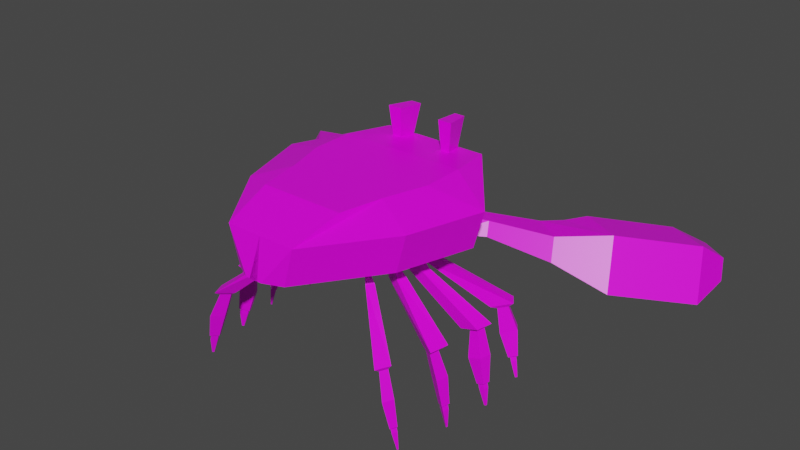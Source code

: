 # Source: crabbyAnimated.blend  (saved by Blender 2.91.10; exported with 4.5.12 LTS)
import bpy
from mathutils import Matrix  # noqa: F401  (used for matrix-valued properties, if any)

bpy.ops.wm.read_factory_settings(use_empty=True)
scene = bpy.context.scene
scene.name = 'Scene'

# ---- collections
col_collection = bpy.data.collections.new('Collection'); scene.collection.children.link(col_collection)

# ---- images (referenced by path relative to the original .blend; pixels are not part of the script)
import os
ASSET_DIR = os.environ.get("B2B_ASSET_DIR", "")  # directory of the original .blend (textures are referenced by path, not embedded)
HERE = os.path.dirname(os.path.abspath(__file__))  # packed textures are extracted next to this script under _unpacked/

def load_image(name, relpath, width, height, colorspace="sRGB"):
    """Load a texture the original file referenced (path relative to the .blend, or extracted next to this script)."""
    p = next((c for c in (os.path.join(HERE, relpath), os.path.join(ASSET_DIR, relpath)) if relpath and os.path.exists(c)), "")
    if p:
        img = bpy.data.images.load(p, check_existing=True)
        img.name = name
    else:  # same state as the original file: an image datablock whose file is absent (Cycles renders it pink)
        img = bpy.data.images.new(name, width, height)
        img.source = "FILE"
        img.filepath = "//" + (relpath or name)
    img.colorspace_settings.name = colorspace
    return img
img_colorpalette_png = load_image('ColorPalette.PNG', 'ColorPalette.PNG', 1024, 1024, 'sRGB')

# ---- materials (node trees are filled in below, after node groups)
mat_material = bpy.data.materials.new('Material')
mat_material.alpha_threshold = 0.0
mat_material.use_transparent_shadow = False
mat_material.line_color = (0.0, 0.0, 0.0, 1.0)

# ---- material node trees
mat_material.use_nodes = True; mat_material.node_tree.nodes.clear()
_N = mat_material.node_tree.nodes; _L = mat_material.node_tree.links
n0 = _N.new('ShaderNodeOutputMaterial'); n0.name = 'Material Output'; n0.location = (300, 300)
n1 = _N.new('ShaderNodeBsdfPrincipled'); n1.name = 'Principled BSDF'; n1.location = (10, 300)
n1.distribution = 'GGX'
n1.subsurface_method = 'BURLEY'
n1.inputs[2].default_value = 0.4
n1.inputs[3].default_value = 1.45
n1.inputs[27].default_value = (0.0, 0.0, 0.0, 1.0)
n1.inputs[28].default_value = 1.0
n2 = _N.new('ShaderNodeTexImage'); n2.name = 'Image Texture'; n2.location = (-280, 280)
n2.image = img_colorpalette_png
_L.new(n1.outputs[0], n0.inputs[0])
_L.new(n2.outputs[0], n1.inputs[0])
n0.is_active_output = True

# ---- world
world_world = bpy.data.worlds.new('World'); scene.world = world_world
world_world.use_nodes = True; world_world.node_tree.nodes.clear()
_N = world_world.node_tree.nodes; _L = world_world.node_tree.links
n0 = _N.new('ShaderNodeOutputWorld'); n0.name = 'World Output'; n0.location = (300, 300)
n1 = _N.new('ShaderNodeBackground'); n1.name = 'Background'; n1.location = (10, 300)
n1.inputs[0].default_value = (0.05088, 0.05088, 0.05088, 1.0)
_L.new(n1.outputs[0], n0.inputs[0])
n0.is_active_output = True
world_world.color = (0.05088, 0.05088, 0.05088)
world_world.use_sun_shadow = False
world_world.sun_shadow_jitter_overblur = 0.0

# ---- meshes
me_cube_001 = bpy.data.meshes.new('Cube.001')
me_cube_001.from_pydata([(0.2851, -0.4049, -0.1579), (0.292, -0.8155, 0.451), (0.156, 0.4049, -0.1579), (0.3762, 0.569, 0.4693), (0.3199, 1.0, 0.3333), (0.2262, 1.0, -0.003142), (0.2609, -0.9722, 0.4369), (0.3897, -1.0, 0.09415), (0.01696, 0.4347, -0.1576), (0.1254, 0.569, 0.4693), (0.09505, -0.4049, -0.1579), (0.2092, -0.8155, 0.451), (0.1612, -1.0, 0.09415), (0.1989, -0.9722, 0.4369), (0.07661, 1.085, 0.01138), (0.1066, 1.0, 0.3333), (0.4378, -0.2162, -0.1427), (0.406, 0.0933, -0.1374), (0.4531, 0.1897, 0.4693), (0.569, -0.1897, 0.4693), (0.7027, 0.3333, -0.003142), (0.9062, -0.3333, -0.003142), (0.7965, 0.3333, 0.3333), (1.0, -0.3333, 0.3333), (0.151, 0.1897, 0.4693), (0.1897, -0.1897, 0.4693), (0.1075, 0.135, -0.1579), (0.135, -0.135, -0.1579), (-0.03984, 0.4347, -0.1576), (-0.03984, 1.085, 0.01138), (0.238, 0.7025, -0.08051), (0.3394, 0.2608, -0.1333), (0.3843, -0.7025, -0.03186), (0.648, -0.6667, 0.0455), (0.4242, -0.2537, -0.1461), (0.4385, -0.05715, -0.1413), (0.4644, 0.6667, -0.003142), (0.8045, 0.0, -0.003142), (0.5175, 0.14, -0.101), (0.6009, -0.2894, -0.09547), (0.591, -0.05715, -0.09713), (0.3956, 0.3309, -0.105), (0.5348, -0.3464, -0.08842), (0.345, -0.2699, -0.1579), (0.4485, -0.08991, -0.1413), (0.6183, -0.1465, -0.09713), (0.5434, -0.4683, -0.05619), (0.7025, -0.2342, -0.08051), (0.4049, -0.135, -0.1579), (0.4129, 0.07044, -0.1374), (0.5387, 0.07044, -0.101), (0.3637, 0.0, -0.1579), (0.3526, 0.2385, -0.1322), (0.4355, 0.2733, -0.1061), (0.631, 0.0, -0.08051), (0.5595, 0.2342, -0.08051), (0.3225, 0.135, -0.1579), (0.2393, 0.2699, -0.1579), (0.3987, 0.4683, -0.08051), (0.4719, -0.2975, -0.1433), (0.4787, -0.2787, -0.1416), (0.5604, -0.3153, -0.118), (0.5273, -0.3438, -0.1144), (0.5876, -0.1346, -0.1185), (0.4956, -0.1039, -0.1424), (0.4902, -0.08618, -0.1424), (0.5728, -0.08618, -0.1185), (0.4414, 0.08079, -0.1418), (0.437, 0.09501, -0.1418), (0.5064, 0.1241, -0.1191), (0.5196, 0.08079, -0.1191), (0.4121, 0.2927, -0.1228), (0.3635, 0.2724, -0.138), (0.3558, 0.2854, -0.1387), (0.3887, 0.3265, -0.1221), (0.4804, -0.2909, -0.2322), (0.4897, -0.2651, -0.2299), (0.6019, -0.3154, -0.1974), (0.5564, -0.3546, -0.1925), (0.6325, -0.1462, -0.1969), (0.5002, -0.1021, -0.2313), (0.4924, -0.07658, -0.2313), (0.6113, -0.07658, -0.1969), (0.4343, 0.07089, -0.2351), (0.4263, 0.09723, -0.2351), (0.5548, 0.151, -0.1932), (0.5793, 0.07089, -0.1932), (0.4587, 0.2939, -0.2007), (0.3737, 0.2583, -0.2274), (0.3601, 0.2811, -0.2287), (0.4178, 0.353, -0.1996), (0.9323, -0.5968, -0.6139), (0.9446, -0.5427, -0.6108), (1.091, -0.6483, -0.5684), (1.032, -0.7305, -0.5621), (1.131, -0.2934, -0.5678), (0.9582, -0.2009, -0.6127), (0.9481, -0.1473, -0.6127), (1.103, -0.1473, -0.5678), (0.8723, 0.162, -0.6176), (0.8618, 0.2173, -0.6176), (1.029, 0.3301, -0.5629), (1.061, 0.162, -0.5629), (0.9041, 0.6299, -0.5728), (0.7933, 0.5552, -0.6076), (0.7755, 0.603, -0.6092), (0.8507, 0.7538, -0.5713), (0.9743, -0.6124, -0.6284), (0.9803, -0.586, -0.6269), (1.052, -0.6375, -0.6062), (1.023, -0.6775, -0.6031), (1.087, -0.2629, -0.6071), (1.006, -0.2194, -0.6282), (1.002, -0.1942, -0.6282), (1.074, -0.1942, -0.6071), (0.9219, 0.2173, -0.6312), (0.9167, 0.2447, -0.6312), (1.0, 0.3008, -0.604), (1.016, 0.2173, -0.604), (0.8781, 0.6337, -0.6081), (0.8178, 0.5931, -0.627), (0.8082, 0.6191, -0.6279), (0.849, 0.701, -0.6073), (1.089, -0.629, -1.056), (1.094, -0.6059, -1.055), (1.156, -0.651, -1.036), (1.131, -0.6861, -1.034), (1.188, -0.2129, -1.037), (1.117, -0.1747, -1.056), (1.112, -0.1526, -1.056), (1.176, -0.1526, -1.037), (1.043, 0.2141, -1.058), (1.038, 0.2381, -1.058), (1.111, 0.2872, -1.035), (1.125, 0.2141, -1.035), (1.004, 0.6808, -1.038), (0.9513, 0.6452, -1.055), (0.9428, 0.668, -1.055), (0.9787, 0.7398, -1.037), (1.034, -0.1856, -0.8475), (1.16, -0.2528, -0.8149), (1.027, -0.1467, -0.8475), (1.14, -0.1467, -0.8149), (1.007, -0.6271, -0.8495), (1.084, -0.7316, -0.809), (1.016, -0.5848, -0.8471), (1.13, -0.6674, -0.814), (0.9672, 0.1928, -0.8487), (1.089, 0.1928, -0.8136), (0.9604, 0.2283, -0.8487), (1.068, 0.3008, -0.8136), (0.8837, 0.615, -0.8438), (0.9647, 0.6697, -0.8184), (0.8707, 0.65, -0.845), (0.9257, 0.7602, -0.8173), (1.102, -0.6343, -1.059), (1.105, -0.6206, -1.058), (1.142, -0.6474, -1.048), (1.127, -0.6682, -1.046), (1.179, -0.2018, -1.047), (1.127, -0.174, -1.061), (1.124, -0.1579, -1.061), (1.171, -0.1579, -1.047), (1.053, 0.2202, -1.063), (1.05, 0.2385, -1.063), (1.105, 0.2758, -1.045), (1.116, 0.2202, -1.045), (0.9977, 0.6818, -1.048), (0.9577, 0.6548, -1.06), (0.9513, 0.6721, -1.061), (0.9784, 0.7265, -1.047), (1.112, -0.6328, -1.094), (1.115, -0.619, -1.094), (1.152, -0.6458, -1.083), (1.137, -0.6666, -1.081), (1.189, -0.2002, -1.083), (1.137, -0.1724, -1.096), (1.134, -0.1563, -1.096), (1.18, -0.1563, -1.083), (1.063, 0.2218, -1.098), (1.059, 0.2401, -1.098), (1.115, 0.2774, -1.08), (1.125, 0.2218, -1.08), (1.007, 0.6834, -1.083), (0.9672, 0.6564, -1.096), (0.9608, 0.6737, -1.096), (0.9879, 0.728, -1.082), (1.154, -0.6347, -1.235), (1.155, -0.6293, -1.235), (1.17, -0.6399, -1.231), (1.164, -0.6482, -1.23), (1.2, -0.1772, -1.232), (1.184, -0.1686, -1.236), (1.183, -0.1636, -1.236), (1.198, -0.1636, -1.232), (1.115, 0.2385, -1.236), (1.114, 0.2433, -1.236), (1.129, 0.2531, -1.232), (1.132, 0.2385, -1.232), (1.02, 0.6878, -1.232), (1.009, 0.6803, -1.236), (1.007, 0.6851, -1.236), (1.015, 0.7002, -1.232), (0.7683, -0.727, 0.02875), (0.5984, -0.8659, 0.006548), (0.6916, -0.7628, -0.08774), (0.7996, -0.6627, -0.07737), (1.346, -1.101, -0.1068), (1.176, -1.24, -0.129), (1.269, -1.137, -0.2233), (1.377, -1.037, -0.2129), (1.584, -1.258, -0.08345), (1.327, -1.446, -0.1336), (1.411, -1.338, -0.3465), (1.655, -1.112, -0.323), (1.895, -1.605, -0.1809), (1.637, -1.793, -0.231), (1.722, -1.686, -0.4439), (1.965, -1.46, -0.4205), (1.939, -1.772, -0.2993), (1.783, -1.899, -0.3197), (1.868, -1.805, -0.4062), (1.967, -1.713, -0.3967), (1.223, -1.189, -0.1762), (1.306, -1.455, -0.24), (1.34, -1.238, -0.2849), (1.263, -1.33, -0.1313), (1.264, -1.296, -0.1999), (1.212, -1.439, -0.2633), (1.22, -1.422, -0.3451), (1.315, -1.519, -0.3686), (1.303, -1.547, -0.2353), (1.319, -1.65, -0.3347), (1.328, -1.64, -0.3801), (1.35, -1.567, -0.3664), (1.335, -1.583, -0.2923), (0.569, -0.569, 0.4693), (0.4835, -1.0, 0.4306), (0.1897, -0.569, 0.4693), (0.1612, -1.0, 0.4306), (0.3194, -0.7973, 0.7143), (0.2718, -1.037, 0.6928), (0.1928, -0.7973, 0.7143), (0.177, -1.037, 0.6928), (-0.2851, -0.4049, -0.1579), (-0.292, -0.8155, 0.451), (-0.156, 0.4049, -0.1579), (-0.3762, 0.569, 0.4693), (-0.3199, 1.0, 0.3333), (-0.2262, 1.0, -0.003142), (-0.2609, -0.9722, 0.4369), (-0.3897, -1.0, 0.09415), (-0.01696, 0.4347, -0.1576), (-0.1254, 0.569, 0.4693), (-0.09505, -0.4049, -0.1579), (-0.2092, -0.8155, 0.451), (-0.1612, -1.0, 0.09415), (-0.1989, -0.9722, 0.4369), (-0.07661, 1.085, 0.01138), (-0.1066, 1.0, 0.3333), (-0.4378, -0.2162, -0.1427), (-0.406, 0.0933, -0.1374), (-0.4531, 0.1897, 0.4693), (-0.569, -0.1897, 0.4693), (-0.7027, 0.3333, -0.003142), (-0.9062, -0.3333, -0.003142), (-0.7965, 0.3333, 0.3333), (-1.0, -0.3333, 0.3333), (-0.151, 0.1897, 0.4693), (-0.1897, -0.1897, 0.4693), (-0.1075, 0.135, -0.1579), (-0.135, -0.135, -0.1579), (0.03984, 0.4347, -0.1576), (0.0, 0.569, 0.4693), (0.0, -0.4049, -0.1579), (0.0, -0.569, 0.4693), (0.0, -1.0, 0.09415), (0.0, -1.0, 0.4306), (0.03984, 1.085, 0.01138), (0.0, 1.0, 0.3333), (0.0, 0.135, -0.1579), (0.0, -0.135, -0.1579), (0.0, 0.1897, 0.4693), (0.0, -0.1897, 0.4693), (-0.238, 0.7025, -0.08051), (-0.3394, 0.2608, -0.1333), (-0.3843, -0.7025, -0.03186), (-0.648, -0.6667, 0.0455), (-0.4242, -0.2537, -0.1461), (-0.4385, -0.05715, -0.1413), (-0.4644, 0.6667, -0.003142), (-0.8045, 0.0, -0.003142), (-0.5175, 0.14, -0.101), (-0.6009, -0.2894, -0.09547), (-0.591, -0.05715, -0.09713), (-0.3956, 0.3309, -0.105), (-0.5348, -0.3464, -0.08842), (-0.345, -0.2699, -0.1579), (-0.4485, -0.08991, -0.1413), (-0.6183, -0.1465, -0.09713), (-0.5434, -0.4683, -0.05619), (-0.7025, -0.2342, -0.08051), (-0.4049, -0.135, -0.1579), (-0.4129, 0.07044, -0.1374), (-0.5387, 0.07044, -0.101), (-0.3637, 0.0, -0.1579), (-0.3526, 0.2385, -0.1322), (-0.4355, 0.2733, -0.1061), (-0.631, 0.0, -0.08051), (-0.5595, 0.2342, -0.08051), (-0.3225, 0.135, -0.1579), (-0.2393, 0.2699, -0.1579), (-0.3987, 0.4683, -0.08051), (-0.4719, -0.2975, -0.1433), (-0.4787, -0.2787, -0.1416), (-0.5604, -0.3153, -0.118), (-0.5273, -0.3438, -0.1144), (-0.5876, -0.1346, -0.1185), (-0.4956, -0.1039, -0.1424), (-0.4902, -0.08618, -0.1424), (-0.5728, -0.08618, -0.1185), (-0.4414, 0.08079, -0.1418), (-0.437, 0.09501, -0.1418), (-0.5064, 0.1241, -0.1191), (-0.5196, 0.08079, -0.1191), (-0.4121, 0.2927, -0.1228), (-0.3635, 0.2724, -0.138), (-0.3558, 0.2854, -0.1387), (-0.3887, 0.3265, -0.1221), (-0.4804, -0.2909, -0.2322), (-0.4897, -0.2651, -0.2299), (-0.6019, -0.3154, -0.1974), (-0.5564, -0.3546, -0.1925), (-0.6325, -0.1462, -0.1969), (-0.5002, -0.1021, -0.2313), (-0.4924, -0.07658, -0.2313), (-0.6113, -0.07658, -0.1969), (-0.4343, 0.07089, -0.2351), (-0.4263, 0.09723, -0.2351), (-0.5548, 0.151, -0.1932), (-0.5793, 0.07089, -0.1932), (-0.4587, 0.2939, -0.2007), (-0.3737, 0.2583, -0.2274), (-0.3601, 0.2811, -0.2287), (-0.4178, 0.353, -0.1996), (-0.9323, -0.5968, -0.6139), (-0.9446, -0.5427, -0.6108), (-1.091, -0.6483, -0.5684), (-1.032, -0.7305, -0.5621), (-1.131, -0.2934, -0.5678), (-0.9582, -0.2009, -0.6127), (-0.9481, -0.1473, -0.6127), (-1.103, -0.1473, -0.5678), (-0.8723, 0.162, -0.6176), (-0.8618, 0.2173, -0.6176), (-1.029, 0.3301, -0.5629), (-1.061, 0.162, -0.5629), (-0.9041, 0.6299, -0.5728), (-0.7933, 0.5552, -0.6076), (-0.7755, 0.603, -0.6092), (-0.8507, 0.7538, -0.5713), (-0.9743, -0.6124, -0.6284), (-0.9803, -0.586, -0.6269), (-1.052, -0.6375, -0.6062), (-1.023, -0.6775, -0.6031), (-1.087, -0.2629, -0.6071), (-1.006, -0.2194, -0.6282), (-1.002, -0.1942, -0.6282), (-1.074, -0.1942, -0.6071), (-0.9219, 0.2173, -0.6312), (-0.9167, 0.2447, -0.6312), (-1.0, 0.3008, -0.604), (-1.016, 0.2173, -0.604), (-0.8781, 0.6337, -0.6081), (-0.8178, 0.5931, -0.627), (-0.8082, 0.6191, -0.6279), (-0.849, 0.701, -0.6073), (-1.089, -0.629, -1.056), (-1.094, -0.6059, -1.055), (-1.156, -0.651, -1.036), (-1.131, -0.6861, -1.034), (-1.188, -0.2129, -1.037), (-1.117, -0.1747, -1.056), (-1.112, -0.1526, -1.056), (-1.176, -0.1526, -1.037), (-1.043, 0.2141, -1.058), (-1.038, 0.2381, -1.058), (-1.111, 0.2872, -1.035), (-1.125, 0.2141, -1.035), (-1.004, 0.6808, -1.038), (-0.9513, 0.6452, -1.055), (-0.9428, 0.668, -1.055), (-0.9787, 0.7398, -1.037), (-1.034, -0.1856, -0.8475), (-1.16, -0.2528, -0.8149), (-1.027, -0.1467, -0.8475), (-1.14, -0.1467, -0.8149), (-1.007, -0.6271, -0.8495), (-1.084, -0.7316, -0.809), (-1.016, -0.5848, -0.8471), (-1.13, -0.6674, -0.814), (-0.9672, 0.1928, -0.8487), (-1.089, 0.1928, -0.8136), (-0.9604, 0.2283, -0.8487), (-1.068, 0.3008, -0.8136), (-0.8837, 0.615, -0.8438), (-0.9647, 0.6697, -0.8184), (-0.8707, 0.65, -0.845), (-0.9257, 0.7602, -0.8173), (-1.102, -0.6343, -1.059), (-1.105, -0.6206, -1.058), (-1.142, -0.6474, -1.048), (-1.127, -0.6682, -1.046), (-1.179, -0.2018, -1.047), (-1.127, -0.174, -1.061), (-1.124, -0.1579, -1.061), (-1.171, -0.1579, -1.047), (-1.053, 0.2202, -1.063), (-1.05, 0.2385, -1.063), (-1.105, 0.2758, -1.045), (-1.116, 0.2202, -1.045), (-0.9977, 0.6818, -1.048), (-0.9577, 0.6548, -1.06), (-0.9513, 0.6721, -1.061), (-0.9784, 0.7265, -1.047), (-1.112, -0.6328, -1.094), (-1.115, -0.619, -1.094), (-1.152, -0.6458, -1.083), (-1.137, -0.6666, -1.081), (-1.189, -0.2002, -1.083), (-1.137, -0.1724, -1.096), (-1.134, -0.1563, -1.096), (-1.18, -0.1563, -1.083), (-1.063, 0.2218, -1.098), (-1.059, 0.2401, -1.098), (-1.115, 0.2774, -1.08), (-1.125, 0.2218, -1.08), (-1.007, 0.6834, -1.083), (-0.9672, 0.6564, -1.096), (-0.9608, 0.6737, -1.096), (-0.9879, 0.728, -1.082), (-1.154, -0.6347, -1.235), (-1.155, -0.6293, -1.235), (-1.17, -0.6399, -1.231), (-1.164, -0.6482, -1.23), (-1.2, -0.1772, -1.232), (-1.184, -0.1686, -1.236), (-1.183, -0.1636, -1.236), (-1.198, -0.1636, -1.232), (-1.115, 0.2385, -1.236), (-1.114, 0.2433, -1.236), (-1.129, 0.2531, -1.232), (-1.132, 0.2385, -1.232), (-1.02, 0.6878, -1.232), (-1.009, 0.6803, -1.236), (-1.007, 0.6851, -1.236), (-1.015, 0.7002, -1.232), (-0.7683, -0.727, 0.02875), (-0.5984, -0.8659, 0.006548), (-0.6916, -0.7628, -0.08774), (-0.7996, -0.6627, -0.07737), (-1.271, -0.8908, -0.009717), (-1.001, -1.112, -0.045), (-1.149, -0.9478, -0.1949), (-1.321, -0.7887, -0.1784), (-1.65, -1.139, 0.02745), (-1.241, -1.439, -0.05222), (-1.375, -1.268, -0.3906), (-1.763, -0.9088, -0.3534), (-2.144, -1.692, -0.1275), (-1.734, -1.991, -0.2071), (-1.868, -1.82, -0.5455), (-2.256, -1.461, -0.5083), (-2.213, -1.957, -0.3156), (-1.965, -2.16, -0.348), (-2.101, -2.009, -0.4857), (-2.259, -1.863, -0.4705), (-1.075, -1.03, -0.1199), (-1.208, -1.453, -0.2214), (-1.262, -1.108, -0.2927), (-1.14, -1.255, -0.04861), (-1.142, -1.2, -0.1577), (-1.059, -1.428, -0.2584), (-1.071, -1.401, -0.3885), (-1.223, -1.555, -0.4258), (-1.202, -1.599, -0.214), (-1.228, -1.764, -0.3719), (-1.242, -1.747, -0.4441), (-1.278, -1.631, -0.4223), (-1.255, -1.657, -0.3046), (-0.569, -0.569, 0.4693), (-0.4835, -1.0, 0.4306), (-0.1897, -0.569, 0.4693), (-0.1612, -1.0, 0.4306), (-0.3194, -0.7973, 0.7143), (-0.2718, -1.037, 0.6928), (-0.1928, -0.7973, 0.7143), (-0.177, -1.037, 0.6928)], [], [(15, 9, 3, 4), (23, 19, 236, 237), (27, 48, 43, 0, 10), (33, 7, 204, 203), (21, 23, 237, 7, 33), (8, 14, 5, 30, 2), (14, 15, 4, 5), (29, 279, 15, 14), (28, 29, 14, 8), (7, 237, 239, 12), (0, 32, 7, 12, 10), (19, 25, 238, 236), (281, 27, 10, 274), (11, 13, 243, 242), (279, 273, 9, 15), (28, 8, 26, 280), (280, 26, 27, 281), (3, 9, 24, 18), (18, 24, 25, 19), (5, 4, 22, 20, 36), (20, 22, 23, 21, 37), (58, 36, 20, 55), (54, 37, 21, 47), (8, 2, 57, 56, 26), (26, 56, 51, 48, 27), (4, 3, 18, 22), (22, 18, 19, 23), (24, 282, 283, 25), (9, 273, 282, 24), (239, 238, 275, 277), (25, 283, 275, 238), (10, 12, 276, 274), (12, 239, 277, 276), (49, 17, 68, 67), (16, 39, 61, 60), (55, 20, 37, 54), (45, 44, 64, 63), (2, 30, 58, 57), (30, 5, 36, 58), (43, 46, 32, 0), (34, 16, 60, 59), (47, 21, 33, 46), (16, 34, 43, 48), (39, 16, 48, 47), (42, 39, 47, 46), (34, 42, 46, 43), (44, 45, 47, 48), (35, 44, 48, 51), (45, 40, 54, 47), (40, 35, 51, 54), (17, 49, 51, 56), (38, 17, 56, 55), (50, 38, 55, 54), (49, 50, 54, 51), (52, 53, 55, 56), (31, 52, 56, 57), (53, 41, 58, 55), (41, 31, 57, 58), (71, 72, 88, 87), (63, 64, 80, 79), (70, 67, 83, 86), (62, 59, 75, 78), (44, 35, 65, 64), (53, 52, 72, 71), (39, 42, 62, 61), (17, 38, 69, 68), (40, 45, 63, 66), (52, 31, 73, 72), (42, 34, 59, 62), (38, 50, 70, 69), (35, 40, 66, 65), (41, 53, 71, 74), (50, 49, 67, 70), (31, 41, 74, 73), (77, 78, 94, 93), (84, 85, 101, 100), (76, 77, 93, 92), (83, 84, 100, 99), (64, 65, 81, 80), (72, 73, 89, 88), (66, 63, 79, 82), (74, 71, 87, 90), (65, 66, 82, 81), (59, 60, 76, 75), (73, 74, 90, 89), (67, 68, 84, 83), (60, 61, 77, 76), (68, 69, 85, 84), (61, 62, 78, 77), (69, 70, 86, 85), (97, 98, 114, 113), (106, 103, 119, 122), (98, 95, 111, 114), (104, 105, 121, 120), (85, 86, 102, 101), (78, 75, 91, 94), (86, 83, 99, 102), (79, 80, 96, 95), (87, 88, 104, 103), (80, 81, 97, 96), (88, 89, 105, 104), (82, 79, 95, 98), (90, 87, 103, 106), (81, 82, 98, 97), (75, 76, 92, 91), (89, 90, 106, 105), (152, 151, 136, 135), (140, 139, 128, 127), (148, 147, 131, 134), (144, 143, 123, 126), (91, 92, 108, 107), (105, 106, 122, 121), (99, 100, 116, 115), (92, 93, 109, 108), (100, 101, 117, 116), (93, 94, 110, 109), (101, 102, 118, 117), (94, 91, 107, 110), (102, 99, 115, 118), (95, 96, 112, 111), (103, 104, 120, 119), (96, 97, 113, 112), (125, 126, 158, 157), (132, 133, 165, 164), (124, 125, 157, 156), (131, 132, 164, 163), (139, 141, 129, 128), (151, 153, 137, 136), (142, 140, 127, 130), (154, 152, 135, 138), (141, 142, 130, 129), (143, 145, 124, 123), (153, 154, 138, 137), (147, 149, 132, 131), (145, 146, 125, 124), (149, 150, 133, 132), (146, 144, 126, 125), (150, 148, 134, 133), (113, 114, 142, 141), (114, 111, 140, 142), (112, 113, 141, 139), (111, 112, 139, 140), (109, 110, 144, 146), (108, 109, 146, 145), (107, 108, 145, 143), (110, 107, 143, 144), (117, 118, 148, 150), (116, 117, 150, 149), (115, 116, 149, 147), (118, 115, 147, 148), (121, 122, 154, 153), (122, 119, 152, 154), (120, 121, 153, 151), (119, 120, 151, 152), (160, 161, 177, 176), (167, 168, 184, 183), (159, 160, 176, 175), (166, 163, 179, 182), (133, 134, 166, 165), (126, 123, 155, 158), (134, 131, 163, 166), (127, 128, 160, 159), (135, 136, 168, 167), (128, 129, 161, 160), (136, 137, 169, 168), (130, 127, 159, 162), (138, 135, 167, 170), (129, 130, 162, 161), (123, 124, 156, 155), (137, 138, 170, 169), (181, 182, 198, 197), (173, 174, 190, 189), (180, 181, 197, 196), (172, 173, 189, 188), (168, 169, 185, 184), (162, 159, 175, 178), (170, 167, 183, 186), (161, 162, 178, 177), (155, 156, 172, 171), (169, 170, 186, 185), (163, 164, 180, 179), (156, 157, 173, 172), (164, 165, 181, 180), (157, 158, 174, 173), (165, 166, 182, 181), (158, 155, 171, 174), (193, 194, 191, 192), (196, 197, 198, 195), (201, 202, 199, 200), (188, 189, 190, 187), (174, 171, 187, 190), (182, 179, 195, 198), (175, 176, 192, 191), (183, 184, 200, 199), (176, 177, 193, 192), (184, 185, 201, 200), (178, 175, 191, 194), (186, 183, 199, 202), (177, 178, 194, 193), (171, 172, 188, 187), (185, 186, 202, 201), (179, 180, 196, 195), (206, 203, 207, 210), (7, 32, 205, 204), (32, 46, 206, 205), (46, 33, 203, 206), (209, 210, 214, 213, 225), (204, 205, 209, 223, 208), (205, 206, 210, 209), (203, 204, 208, 207), (214, 211, 215, 218), (207, 208, 226, 212, 211), (210, 207, 211, 214), (227, 225, 213, 224), (216, 217, 221, 220), (212, 224, 213, 217, 216), (213, 214, 218, 217), (211, 212, 216, 215), (222, 219, 220, 221), (217, 218, 222, 221), (215, 216, 220, 219), (218, 215, 219, 222), (226, 227, 224, 212), (208, 223, 227, 226), (225, 227, 231, 230), (231, 228, 232, 235), (227, 223, 228, 231), (209, 225, 230, 229), (223, 209, 229, 228), (232, 233, 234, 235), (228, 229, 233, 232), (230, 231, 235, 234), (229, 230, 234, 233), (1, 6, 237, 236), (11, 1, 236, 238), (6, 13, 239, 237), (13, 11, 238, 239), (241, 240, 242, 243), (1, 11, 242, 240), (13, 6, 241, 243), (6, 1, 240, 241), (259, 248, 247, 253), (267, 491, 490, 263), (271, 254, 244, 297, 302), (287, 457, 458, 251), (265, 287, 251, 491, 267), (252, 246, 284, 249, 258), (258, 249, 248, 259), (278, 258, 259, 279), (272, 252, 258, 278), (251, 256, 493, 491), (244, 254, 256, 251, 286), (263, 490, 492, 269), (281, 274, 254, 271), (255, 496, 497, 257), (279, 259, 253, 273), (272, 280, 270, 252), (280, 281, 271, 270), (247, 262, 268, 253), (262, 263, 269, 268), (249, 290, 264, 266, 248), (264, 291, 265, 267, 266), (312, 309, 264, 290), (308, 301, 265, 291), (252, 270, 310, 311, 246), (270, 271, 302, 305, 310), (248, 266, 262, 247), (266, 267, 263, 262), (268, 269, 283, 282), (253, 268, 282, 273), (493, 277, 275, 492), (269, 492, 275, 283), (254, 274, 276, 256), (256, 276, 277, 493), (303, 321, 322, 261), (260, 314, 315, 293), (309, 308, 291, 264), (299, 317, 318, 298), (246, 311, 312, 284), (284, 312, 290, 249), (297, 244, 286, 300), (288, 313, 314, 260), (301, 300, 287, 265), (260, 302, 297, 288), (293, 301, 302, 260), (296, 300, 301, 293), (288, 297, 300, 296), (298, 302, 301, 299), (289, 305, 302, 298), (299, 301, 308, 294), (294, 308, 305, 289), (261, 310, 305, 303), (292, 309, 310, 261), (304, 308, 309, 292), (303, 305, 308, 304), (306, 310, 309, 307), (285, 311, 310, 306), (307, 309, 312, 295), (295, 312, 311, 285), (325, 341, 342, 326), (317, 333, 334, 318), (324, 340, 337, 321), (316, 332, 329, 313), (298, 318, 319, 289), (307, 325, 326, 306), (293, 315, 316, 296), (261, 322, 323, 292), (294, 320, 317, 299), (306, 326, 327, 285), (296, 316, 313, 288), (292, 323, 324, 304), (289, 319, 320, 294), (295, 328, 325, 307), (304, 324, 321, 303), (285, 327, 328, 295), (331, 347, 348, 332), (338, 354, 355, 339), (330, 346, 347, 331), (337, 353, 354, 338), (318, 334, 335, 319), (326, 342, 343, 327), (320, 336, 333, 317), (328, 344, 341, 325), (319, 335, 336, 320), (313, 329, 330, 314), (327, 343, 344, 328), (321, 337, 338, 322), (314, 330, 331, 315), (322, 338, 339, 323), (315, 331, 332, 316), (323, 339, 340, 324), (351, 367, 368, 352), (360, 376, 373, 357), (352, 368, 365, 349), (358, 374, 375, 359), (339, 355, 356, 340), (332, 348, 345, 329), (340, 356, 353, 337), (333, 349, 350, 334), (341, 357, 358, 342), (334, 350, 351, 335), (342, 358, 359, 343), (336, 352, 349, 333), (344, 360, 357, 341), (335, 351, 352, 336), (329, 345, 346, 330), (343, 359, 360, 344), (406, 389, 390, 405), (394, 381, 382, 393), (402, 388, 385, 401), (398, 380, 377, 397), (345, 361, 362, 346), (359, 375, 376, 360), (353, 369, 370, 354), (346, 362, 363, 347), (354, 370, 371, 355), (347, 363, 364, 348), (355, 371, 372, 356), (348, 364, 361, 345), (356, 372, 369, 353), (349, 365, 366, 350), (357, 373, 374, 358), (350, 366, 367, 351), (379, 411, 412, 380), (386, 418, 419, 387), (378, 410, 411, 379), (385, 417, 418, 386), (393, 382, 383, 395), (405, 390, 391, 407), (396, 384, 381, 394), (408, 392, 389, 406), (395, 383, 384, 396), (397, 377, 378, 399), (407, 391, 392, 408), (401, 385, 386, 403), (399, 378, 379, 400), (403, 386, 387, 404), (400, 379, 380, 398), (404, 387, 388, 402), (367, 395, 396, 368), (368, 396, 394, 365), (366, 393, 395, 367), (365, 394, 393, 366), (363, 400, 398, 364), (362, 399, 400, 363), (361, 397, 399, 362), (364, 398, 397, 361), (371, 404, 402, 372), (370, 403, 404, 371), (369, 401, 403, 370), (372, 402, 401, 369), (375, 407, 408, 376), (376, 408, 406, 373), (374, 405, 407, 375), (373, 406, 405, 374), (414, 430, 431, 415), (421, 437, 438, 422), (413, 429, 430, 414), (420, 436, 433, 417), (387, 419, 420, 388), (380, 412, 409, 377), (388, 420, 417, 385), (381, 413, 414, 382), (389, 421, 422, 390), (382, 414, 415, 383), (390, 422, 423, 391), (384, 416, 413, 381), (392, 424, 421, 389), (383, 415, 416, 384), (377, 409, 410, 378), (391, 423, 424, 392), (435, 451, 452, 436), (427, 443, 444, 428), (434, 450, 451, 435), (426, 442, 443, 427), (422, 438, 439, 423), (416, 432, 429, 413), (424, 440, 437, 421), (415, 431, 432, 416), (409, 425, 426, 410), (423, 439, 440, 424), (417, 433, 434, 418), (410, 426, 427, 411), (418, 434, 435, 419), (411, 427, 428, 412), (419, 435, 436, 420), (412, 428, 425, 409), (447, 446, 445, 448), (450, 449, 452, 451), (455, 454, 453, 456), (442, 441, 444, 443), (428, 444, 441, 425), (436, 452, 449, 433), (429, 445, 446, 430), (437, 453, 454, 438), (430, 446, 447, 431), (438, 454, 455, 439), (432, 448, 445, 429), (440, 456, 453, 437), (431, 447, 448, 432), (425, 441, 442, 426), (439, 455, 456, 440), (433, 449, 450, 434), (460, 464, 461, 457), (251, 458, 459, 286), (286, 459, 460, 300), (300, 460, 457, 287), (463, 479, 467, 468, 464), (458, 462, 477, 463, 459), (459, 463, 464, 460), (457, 461, 462, 458), (468, 472, 469, 465), (461, 465, 466, 480, 462), (464, 468, 465, 461), (481, 478, 467, 479), (470, 474, 475, 471), (466, 470, 471, 467, 478), (467, 471, 472, 468), (465, 469, 470, 466), (476, 475, 474, 473), (471, 475, 476, 472), (469, 473, 474, 470), (472, 476, 473, 469), (480, 466, 478, 481), (462, 480, 481, 477), (479, 484, 485, 481), (485, 489, 486, 482), (481, 485, 482, 477), (463, 483, 484, 479), (477, 482, 483, 463), (486, 489, 488, 487), (482, 486, 487, 483), (484, 488, 489, 485), (483, 487, 488, 484), (245, 490, 491, 250), (255, 492, 490, 245), (250, 491, 493, 257), (257, 493, 492, 255), (495, 497, 496, 494), (245, 494, 496, 255), (257, 497, 495, 250), (250, 495, 494, 245)])
_uv = me_cube_001.uv_layers.new(name='UVMap')
_uv.uv.foreach_set('vector', [0.5383, 0.1173, 0.5451, 0.1173, 0.5451, 0.1241, 0.5383, 0.1241, 0.5383, 0.1378, 0.5451, 0.1378, 0.5451, 0.1446, 0.5383, 0.1446, 0.4922, 0.3569, 0.4984, 0.3569, 0.4984, 0.36, 0.4984, 0.363, 0.4922, 0.363, 0.5387, 0.1063, 0.5387, 0.1066, 0.5387, 0.1066, 0.5387, 0.1063, 0.5349, 0.1378, 0.5383, 0.1378, 0.5383, 0.1446, 0.5349, 0.1446, 0.5349, 0.1412, 0.4984, 0.3384, 0.5076, 0.3384, 0.5076, 0.3445, 0.503, 0.3445, 0.4984, 0.3445, 0.5349, 0.1173, 0.5383, 0.1173, 0.5383, 0.1241, 0.5349, 0.1241, 0.5349, 0.1139, 0.5383, 0.1139, 0.5383, 0.1173, 0.5349, 0.1173, 0.4984, 0.3353, 0.5076, 0.3353, 0.5076, 0.3384, 0.4984, 0.3384, 0.5349, 0.1446, 0.5383, 0.1446, 0.5383, 0.1514, 0.5349, 0.1514, 0.4984, 0.363, 0.503, 0.363, 0.5076, 0.363, 0.5076, 0.3692, 0.4984, 0.3692, 0.5451, 0.1378, 0.552, 0.1378, 0.552, 0.1446, 0.5451, 0.1446, 0.4891, 0.3569, 0.4922, 0.3569, 0.4922, 0.363, 0.4891, 0.363, 0.9474, 0.05654, 0.9449, 0.05639, 0.9449, 0.05639, 0.9474, 0.05654, 0.5383, 0.1139, 0.5451, 0.1139, 0.5451, 0.1173, 0.5383, 0.1173, 0.4891, 0.3445, 0.4922, 0.3445, 0.4922, 0.3507, 0.4891, 0.3507, 0.4891, 0.3507, 0.4922, 0.3507, 0.4922, 0.3569, 0.4891, 0.3569, 0.5451, 0.1241, 0.552, 0.1241, 0.552, 0.1309, 0.5451, 0.1309, 0.5451, 0.1309, 0.552, 0.1309, 0.552, 0.1378, 0.5451, 0.1378, 0.5349, 0.1241, 0.5383, 0.1241, 0.5383, 0.1309, 0.5349, 0.1309, 0.5349, 0.1275, 0.5349, 0.1309, 0.5383, 0.1309, 0.5383, 0.1378, 0.5349, 0.1378, 0.5349, 0.1343, 0.503, 0.3476, 0.5076, 0.3476, 0.5076, 0.3507, 0.503, 0.3507, 0.503, 0.3538, 0.5076, 0.3538, 0.5076, 0.3569, 0.503, 0.3569, 0.4922, 0.3445, 0.4984, 0.3445, 0.4984, 0.3476, 0.4984, 0.3507, 0.4922, 0.3507, 0.4922, 0.3507, 0.4984, 0.3507, 0.4984, 0.3538, 0.4984, 0.3569, 0.4922, 0.3569, 0.5383, 0.1241, 0.5451, 0.1241, 0.5451, 0.1309, 0.5383, 0.1309, 0.5383, 0.1309, 0.5451, 0.1309, 0.5451, 0.1378, 0.5383, 0.1378, 0.552, 0.1309, 0.5554, 0.1309, 0.5554, 0.1378, 0.552, 0.1378, 0.552, 0.1241, 0.5554, 0.1241, 0.5554, 0.1309, 0.552, 0.1309, 0.5383, 0.1514, 0.5451, 0.1514, 0.5451, 0.1548, 0.5383, 0.1548, 0.552, 0.1378, 0.5554, 0.1378, 0.5554, 0.1446, 0.552, 0.1446, 0.4984, 0.3692, 0.5076, 0.3692, 0.5076, 0.3723, 0.4984, 0.3723, 0.5349, 0.1514, 0.5383, 0.1514, 0.5383, 0.1548, 0.5349, 0.1548, 0.526, 0.1329, 0.526, 0.1324, 0.526, 0.1324, 0.526, 0.1329, 0.5258, 0.1391, 0.5286, 0.1387, 0.5286, 0.1387, 0.5258, 0.1391, 0.503, 0.3507, 0.5076, 0.3507, 0.5076, 0.3538, 0.503, 0.3538, 0.5287, 0.1367, 0.5257, 0.1364, 0.5257, 0.1364, 0.5287, 0.1367, 0.4984, 0.3445, 0.503, 0.3445, 0.503, 0.3476, 0.4984, 0.3476, 0.503, 0.3445, 0.5076, 0.3445, 0.5076, 0.3476, 0.503, 0.3476, 0.4984, 0.36, 0.503, 0.36, 0.503, 0.363, 0.4984, 0.363, 0.5258, 0.1398, 0.5258, 0.1391, 0.5258, 0.1391, 0.5258, 0.1398, 0.503, 0.3569, 0.5076, 0.3569, 0.5076, 0.36, 0.503, 0.36, 0.4994, 0.3581, 0.4994, 0.3588, 0.4984, 0.36, 0.4984, 0.3569, 0.502, 0.3577, 0.4994, 0.3581, 0.4984, 0.3569, 0.503, 0.3569, 0.502, 0.3591, 0.502, 0.3577, 0.503, 0.3569, 0.503, 0.36, 0.4994, 0.3588, 0.502, 0.3591, 0.503, 0.36, 0.4984, 0.36, 0.4994, 0.3556, 0.502, 0.3559, 0.503, 0.3569, 0.4984, 0.3569, 0.4994, 0.355, 0.4994, 0.3556, 0.4984, 0.3569, 0.4984, 0.3538, 0.502, 0.3559, 0.502, 0.3547, 0.503, 0.3538, 0.503, 0.3569, 0.502, 0.3547, 0.4994, 0.355, 0.4984, 0.3538, 0.503, 0.3538, 0.4996, 0.352, 0.4996, 0.3525, 0.4984, 0.3538, 0.4984, 0.3507, 0.5018, 0.3517, 0.4996, 0.352, 0.4984, 0.3507, 0.503, 0.3507, 0.5018, 0.3527, 0.5018, 0.3517, 0.503, 0.3507, 0.503, 0.3538, 0.4996, 0.3525, 0.5018, 0.3527, 0.503, 0.3538, 0.4984, 0.3538, 0.4999, 0.3494, 0.5015, 0.3496, 0.503, 0.3507, 0.4984, 0.3507, 0.4999, 0.349, 0.4999, 0.3494, 0.4984, 0.3507, 0.4984, 0.3476, 0.5015, 0.3496, 0.5015, 0.3487, 0.503, 0.3476, 0.503, 0.3507, 0.5015, 0.3487, 0.4999, 0.349, 0.4984, 0.3476, 0.503, 0.3476, 0.5281, 0.1297, 0.5263, 0.1295, 0.5263, 0.1295, 0.5281, 0.1297, 0.5287, 0.1367, 0.5257, 0.1364, 0.5257, 0.1364, 0.5287, 0.1367, 0.5284, 0.1332, 0.526, 0.1329, 0.526, 0.1329, 0.5284, 0.1332, 0.5286, 0.1402, 0.5258, 0.1398, 0.5258, 0.1398, 0.5286, 0.1402, 0.5257, 0.1364, 0.5257, 0.1356, 0.5257, 0.1356, 0.5257, 0.1364, 0.5281, 0.1297, 0.5263, 0.1295, 0.5263, 0.1295, 0.5281, 0.1297, 0.5286, 0.1387, 0.5286, 0.1402, 0.5286, 0.1402, 0.5286, 0.1387, 0.526, 0.1324, 0.5284, 0.1321, 0.5284, 0.1321, 0.526, 0.1324, 0.5287, 0.1353, 0.5287, 0.1367, 0.5287, 0.1367, 0.5287, 0.1353, 0.5263, 0.1295, 0.5263, 0.129, 0.5263, 0.129, 0.5263, 0.1295, 0.5286, 0.1402, 0.5258, 0.1398, 0.5258, 0.1398, 0.5286, 0.1402, 0.5284, 0.1321, 0.5284, 0.1332, 0.5284, 0.1332, 0.5284, 0.1321, 0.5257, 0.1356, 0.5287, 0.1353, 0.5287, 0.1353, 0.5257, 0.1356, 0.5281, 0.1287, 0.5281, 0.1297, 0.5281, 0.1297, 0.5281, 0.1287, 0.5284, 0.1332, 0.526, 0.1329, 0.526, 0.1329, 0.5284, 0.1332, 0.5263, 0.129, 0.5281, 0.1287, 0.5281, 0.1287, 0.5263, 0.129, 0.5286, 0.1387, 0.5286, 0.1402, 0.5286, 0.1402, 0.5286, 0.1387, 0.526, 0.1324, 0.5284, 0.1321, 0.5284, 0.1321, 0.526, 0.1324, 0.5258, 0.1391, 0.5286, 0.1387, 0.5286, 0.1387, 0.5258, 0.1391, 0.526, 0.1329, 0.526, 0.1324, 0.526, 0.1324, 0.526, 0.1329, 0.5257, 0.1364, 0.5257, 0.1356, 0.5257, 0.1356, 0.5257, 0.1364, 0.5263, 0.1295, 0.5263, 0.129, 0.5263, 0.129, 0.5263, 0.1295, 0.5287, 0.1353, 0.5287, 0.1367, 0.5287, 0.1367, 0.5287, 0.1353, 0.5281, 0.1287, 0.5281, 0.1297, 0.5281, 0.1297, 0.5281, 0.1287, 0.5257, 0.1356, 0.5287, 0.1353, 0.5287, 0.1353, 0.5257, 0.1356, 0.5258, 0.1398, 0.5258, 0.1391, 0.5258, 0.1391, 0.5258, 0.1398, 0.5263, 0.129, 0.5281, 0.1287, 0.5281, 0.1287, 0.5263, 0.129, 0.526, 0.1329, 0.526, 0.1324, 0.526, 0.1324, 0.526, 0.1329, 0.5258, 0.1391, 0.5286, 0.1387, 0.5286, 0.1387, 0.5258, 0.1391, 0.526, 0.1324, 0.5284, 0.1321, 0.5284, 0.1321, 0.526, 0.1324, 0.5286, 0.1387, 0.5286, 0.1402, 0.5286, 0.1402, 0.5286, 0.1387, 0.5284, 0.1321, 0.5284, 0.1332, 0.5284, 0.1332, 0.5284, 0.1321, 0.5257, 0.1356, 0.5287, 0.1353, 0.5287, 0.1353, 0.5257, 0.1356, 0.5281, 0.1287, 0.5281, 0.1297, 0.5281, 0.1297, 0.5281, 0.1287, 0.5287, 0.1353, 0.5287, 0.1367, 0.5287, 0.1367, 0.5287, 0.1353, 0.5263, 0.1295, 0.5263, 0.129, 0.5263, 0.129, 0.5263, 0.1295, 0.5284, 0.1321, 0.5284, 0.1332, 0.5284, 0.1332, 0.5284, 0.1321, 0.5286, 0.1402, 0.5258, 0.1398, 0.5258, 0.1398, 0.5286, 0.1402, 0.5284, 0.1332, 0.526, 0.1329, 0.526, 0.1329, 0.5284, 0.1332, 0.5287, 0.1367, 0.5257, 0.1364, 0.5257, 0.1364, 0.5287, 0.1367, 0.5281, 0.1297, 0.5263, 0.1295, 0.5263, 0.1295, 0.5281, 0.1297, 0.5257, 0.1364, 0.5257, 0.1356, 0.5257, 0.1356, 0.5257, 0.1364, 0.5263, 0.1295, 0.5263, 0.129, 0.5263, 0.129, 0.5263, 0.1295, 0.5287, 0.1353, 0.5287, 0.1367, 0.5287, 0.1367, 0.5287, 0.1353, 0.5281, 0.1287, 0.5281, 0.1297, 0.5281, 0.1297, 0.5281, 0.1287, 0.5257, 0.1356, 0.5287, 0.1353, 0.5287, 0.1353, 0.5257, 0.1356, 0.5258, 0.1398, 0.5258, 0.1391, 0.5258, 0.1391, 0.5258, 0.1398, 0.5263, 0.129, 0.5281, 0.1287, 0.5281, 0.1287, 0.5263, 0.129, 0.5281, 0.1297, 0.5263, 0.1295, 0.5263, 0.1295, 0.5281, 0.1297, 0.5287, 0.1367, 0.5257, 0.1364, 0.5257, 0.1364, 0.5287, 0.1367, 0.5284, 0.1332, 0.526, 0.1329, 0.526, 0.1329, 0.5284, 0.1332, 0.5286, 0.1402, 0.5258, 0.1398, 0.5258, 0.1398, 0.5286, 0.1402, 0.5258, 0.1398, 0.5258, 0.1391, 0.5258, 0.1391, 0.5258, 0.1398, 0.5263, 0.129, 0.5281, 0.1287, 0.5281, 0.1287, 0.5263, 0.129, 0.526, 0.1329, 0.526, 0.1324, 0.526, 0.1324, 0.526, 0.1329, 0.5258, 0.1391, 0.5286, 0.1387, 0.5286, 0.1387, 0.5258, 0.1391, 0.526, 0.1324, 0.5284, 0.1321, 0.5284, 0.1321, 0.526, 0.1324, 0.5286, 0.1387, 0.5286, 0.1402, 0.5286, 0.1402, 0.5286, 0.1387, 0.5284, 0.1321, 0.5284, 0.1332, 0.5284, 0.1332, 0.5284, 0.1321, 0.5286, 0.1402, 0.5258, 0.1398, 0.5258, 0.1398, 0.5286, 0.1402, 0.5284, 0.1332, 0.526, 0.1329, 0.526, 0.1329, 0.5284, 0.1332, 0.5287, 0.1367, 0.5257, 0.1364, 0.5257, 0.1364, 0.5287, 0.1367, 0.5281, 0.1297, 0.5263, 0.1295, 0.5263, 0.1295, 0.5281, 0.1297, 0.5257, 0.1364, 0.5257, 0.1356, 0.5257, 0.1356, 0.5257, 0.1364, 0.5286, 0.1387, 0.5286, 0.1402, 0.5286, 0.1402, 0.5286, 0.1387, 0.526, 0.1324, 0.5284, 0.1321, 0.5284, 0.1321, 0.526, 0.1324, 0.5258, 0.1391, 0.5286, 0.1387, 0.5286, 0.1387, 0.5258, 0.1391, 0.526, 0.1329, 0.526, 0.1324, 0.526, 0.1324, 0.526, 0.1329, 0.5257, 0.1364, 0.5257, 0.1356, 0.5257, 0.1356, 0.5257, 0.1364, 0.5263, 0.1295, 0.5263, 0.129, 0.5263, 0.129, 0.5263, 0.1295, 0.5287, 0.1353, 0.5287, 0.1367, 0.5287, 0.1367, 0.5287, 0.1353, 0.5281, 0.1287, 0.5281, 0.1297, 0.5281, 0.1297, 0.5281, 0.1287, 0.5257, 0.1356, 0.5287, 0.1353, 0.5287, 0.1353, 0.5257, 0.1356, 0.5258, 0.1398, 0.5258, 0.1391, 0.5258, 0.1391, 0.5258, 0.1398, 0.5263, 0.129, 0.5281, 0.1287, 0.5281, 0.1287, 0.5263, 0.129, 0.526, 0.1329, 0.526, 0.1324, 0.526, 0.1324, 0.526, 0.1329, 0.5258, 0.1391, 0.5286, 0.1387, 0.5286, 0.1387, 0.5258, 0.1391, 0.526, 0.1324, 0.5284, 0.1321, 0.5284, 0.1321, 0.526, 0.1324, 0.5286, 0.1387, 0.5286, 0.1402, 0.5286, 0.1402, 0.5286, 0.1387, 0.5284, 0.1321, 0.5284, 0.1332, 0.5284, 0.1332, 0.5284, 0.1321, 0.5257, 0.1356, 0.5287, 0.1353, 0.5287, 0.1353, 0.5257, 0.1356, 0.5287, 0.1353, 0.5287, 0.1367, 0.5287, 0.1367, 0.5287, 0.1353, 0.5257, 0.1364, 0.5257, 0.1356, 0.5257, 0.1356, 0.5257, 0.1364, 0.5287, 0.1367, 0.5257, 0.1364, 0.5257, 0.1364, 0.5287, 0.1367, 0.5286, 0.1387, 0.5286, 0.1402, 0.5286, 0.1402, 0.5286, 0.1387, 0.5258, 0.1391, 0.5286, 0.1387, 0.5286, 0.1387, 0.5258, 0.1391, 0.5258, 0.1398, 0.5258, 0.1391, 0.5258, 0.1391, 0.5258, 0.1398, 0.5286, 0.1402, 0.5258, 0.1398, 0.5258, 0.1398, 0.5286, 0.1402, 0.5284, 0.1321, 0.5284, 0.1332, 0.5284, 0.1332, 0.5284, 0.1321, 0.526, 0.1324, 0.5284, 0.1321, 0.5284, 0.1321, 0.526, 0.1324, 0.526, 0.1329, 0.526, 0.1324, 0.526, 0.1324, 0.526, 0.1329, 0.5284, 0.1332, 0.526, 0.1329, 0.526, 0.1329, 0.5284, 0.1332, 0.5263, 0.129, 0.5281, 0.1287, 0.5281, 0.1287, 0.5263, 0.129, 0.5281, 0.1287, 0.5281, 0.1297, 0.5281, 0.1297, 0.5281, 0.1287, 0.5263, 0.1295, 0.5263, 0.129, 0.5263, 0.129, 0.5263, 0.1295, 0.5281, 0.1297, 0.5263, 0.1295, 0.5263, 0.1295, 0.5281, 0.1297, 0.5257, 0.1364, 0.5257, 0.1356, 0.5257, 0.1356, 0.5257, 0.1364, 0.5281, 0.1297, 0.5263, 0.1295, 0.5263, 0.1295, 0.5281, 0.1297, 0.5287, 0.1367, 0.5257, 0.1364, 0.5257, 0.1364, 0.5287, 0.1367, 0.5284, 0.1332, 0.526, 0.1329, 0.526, 0.1329, 0.5284, 0.1332, 0.5284, 0.1321, 0.5284, 0.1332, 0.5284, 0.1332, 0.5284, 0.1321, 0.5286, 0.1402, 0.5258, 0.1398, 0.5258, 0.1398, 0.5286, 0.1402, 0.5284, 0.1332, 0.526, 0.1329, 0.526, 0.1329, 0.5284, 0.1332, 0.5287, 0.1367, 0.5257, 0.1364, 0.5257, 0.1364, 0.5287, 0.1367, 0.5281, 0.1297, 0.5263, 0.1295, 0.5263, 0.1295, 0.5281, 0.1297, 0.5257, 0.1364, 0.5257, 0.1356, 0.5257, 0.1356, 0.5257, 0.1364, 0.5263, 0.1295, 0.5263, 0.129, 0.5263, 0.129, 0.5263, 0.1295, 0.5287, 0.1353, 0.5287, 0.1367, 0.5287, 0.1367, 0.5287, 0.1353, 0.5281, 0.1287, 0.5281, 0.1297, 0.5281, 0.1297, 0.5281, 0.1287, 0.5257, 0.1356, 0.5287, 0.1353, 0.5287, 0.1353, 0.5257, 0.1356, 0.5258, 0.1398, 0.5258, 0.1391, 0.5258, 0.1391, 0.5258, 0.1398, 0.5263, 0.129, 0.5281, 0.1287, 0.5281, 0.1287, 0.5263, 0.129, 0.5284, 0.1321, 0.5284, 0.1332, 0.5284, 0.1332, 0.5284, 0.1321, 0.5286, 0.1387, 0.5286, 0.1402, 0.5286, 0.1402, 0.5286, 0.1387, 0.526, 0.1324, 0.5284, 0.1321, 0.5284, 0.1321, 0.526, 0.1324, 0.5258, 0.1391, 0.5286, 0.1387, 0.5286, 0.1387, 0.5258, 0.1391, 0.5263, 0.1295, 0.5263, 0.129, 0.5263, 0.129, 0.5263, 0.1295, 0.5287, 0.1353, 0.5287, 0.1367, 0.5287, 0.1367, 0.5287, 0.1353, 0.5281, 0.1287, 0.5281, 0.1297, 0.5281, 0.1297, 0.5281, 0.1287, 0.5257, 0.1356, 0.5287, 0.1353, 0.5287, 0.1353, 0.5257, 0.1356, 0.5258, 0.1398, 0.5258, 0.1391, 0.5258, 0.1391, 0.5258, 0.1398, 0.5263, 0.129, 0.5281, 0.1287, 0.5281, 0.1287, 0.5263, 0.129, 0.526, 0.1329, 0.526, 0.1324, 0.526, 0.1324, 0.526, 0.1329, 0.5258, 0.1391, 0.5286, 0.1387, 0.5286, 0.1387, 0.5258, 0.1391, 0.526, 0.1324, 0.5284, 0.1321, 0.5284, 0.1321, 0.526, 0.1324, 0.5286, 0.1387, 0.5286, 0.1402, 0.5286, 0.1402, 0.5286, 0.1387, 0.5284, 0.1321, 0.5284, 0.1332, 0.5284, 0.1332, 0.5284, 0.1321, 0.5286, 0.1402, 0.5258, 0.1398, 0.5258, 0.1398, 0.5286, 0.1402, 0.5257, 0.1356, 0.5287, 0.1353, 0.5287, 0.1367, 0.5257, 0.1364, 0.526, 0.1324, 0.5284, 0.1321, 0.5284, 0.1332, 0.526, 0.1329, 0.5263, 0.129, 0.5281, 0.1287, 0.5281, 0.1297, 0.5263, 0.1295, 0.5258, 0.1391, 0.5286, 0.1387, 0.5286, 0.1402, 0.5258, 0.1398, 0.5286, 0.1402, 0.5258, 0.1398, 0.5258, 0.1398, 0.5286, 0.1402, 0.5284, 0.1332, 0.526, 0.1329, 0.526, 0.1329, 0.5284, 0.1332, 0.5287, 0.1367, 0.5257, 0.1364, 0.5257, 0.1364, 0.5287, 0.1367, 0.5281, 0.1297, 0.5263, 0.1295, 0.5263, 0.1295, 0.5281, 0.1297, 0.5257, 0.1364, 0.5257, 0.1356, 0.5257, 0.1356, 0.5257, 0.1364, 0.5263, 0.1295, 0.5263, 0.129, 0.5263, 0.129, 0.5263, 0.1295, 0.5287, 0.1353, 0.5287, 0.1367, 0.5287, 0.1367, 0.5287, 0.1353, 0.5281, 0.1287, 0.5281, 0.1297, 0.5281, 0.1297, 0.5281, 0.1287, 0.5257, 0.1356, 0.5287, 0.1353, 0.5287, 0.1353, 0.5257, 0.1356, 0.5258, 0.1398, 0.5258, 0.1391, 0.5258, 0.1391, 0.5258, 0.1398, 0.5263, 0.129, 0.5281, 0.1287, 0.5281, 0.1287, 0.5263, 0.129, 0.526, 0.1329, 0.526, 0.1324, 0.526, 0.1324, 0.526, 0.1329, 0.5297, 0.1412, 0.5349, 0.1412, 0.5349, 0.1412, 0.5297, 0.1412, 0.5076, 0.363, 0.503, 0.363, 0.503, 0.363, 0.5076, 0.363, 0.503, 0.363, 0.503, 0.36, 0.503, 0.36, 0.503, 0.363, 0.5383, 0.1063, 0.5387, 0.1063, 0.5387, 0.1063, 0.5383, 0.1063, 0.5297, 0.1446, 0.5297, 0.1412, 0.5297, 0.1412, 0.5297, 0.1446, 0.5297, 0.1446, 0.5349, 0.1446, 0.5297, 0.1446, 0.5297, 0.1446, 0.5323, 0.1446, 0.5349, 0.1446, 0.5297, 0.1446, 0.5297, 0.1412, 0.5297, 0.1412, 0.5297, 0.1446, 0.5349, 0.1412, 0.5349, 0.1446, 0.5349, 0.1446, 0.5349, 0.1412, 0.5297, 0.1412, 0.5349, 0.1412, 0.5349, 0.1412, 0.5297, 0.1412, 0.5349, 0.1412, 0.5349, 0.1446, 0.5349, 0.1446, 0.5349, 0.1446, 0.5349, 0.1412, 0.5297, 0.1412, 0.5349, 0.1412, 0.5349, 0.1412, 0.5297, 0.1412, 0.5323, 0.1446, 0.5297, 0.1446, 0.5297, 0.1446, 0.5323, 0.1446, 0.5187, 0.5052, 0.5136, 0.5052, 0.5136, 0.5052, 0.5187, 0.5052, 0.5187, 0.5052, 0.5162, 0.5052, 0.5136, 0.5052, 0.5136, 0.5052, 0.5187, 0.5052, 0.5297, 0.1446, 0.5297, 0.1412, 0.5297, 0.1412, 0.5297, 0.1446, 0.5349, 0.1412, 0.5349, 0.1446, 0.5349, 0.1446, 0.5349, 0.1412, 0.5297, 0.1412, 0.5349, 0.1412, 0.5349, 0.1446, 0.5297, 0.1446, 0.5297, 0.1446, 0.5297, 0.1412, 0.5297, 0.1412, 0.5297, 0.1446, 0.5349, 0.1412, 0.5349, 0.1446, 0.5349, 0.1446, 0.5349, 0.1412, 0.5297, 0.1412, 0.5349, 0.1412, 0.5349, 0.1412, 0.5297, 0.1412, 0.5187, 0.5052, 0.5162, 0.5052, 0.5162, 0.5052, 0.5187, 0.5052, 0.5349, 0.1446, 0.5323, 0.1446, 0.5323, 0.1446, 0.5349, 0.1446, 0.5136, 0.5052, 0.5162, 0.5052, 0.5162, 0.5052, 0.5136, 0.5052, 0.5323, 0.1446, 0.5323, 0.1446, 0.5323, 0.1446, 0.5323, 0.1446, 0.5323, 0.1446, 0.5323, 0.1446, 0.5323, 0.1446, 0.5323, 0.1446, 0.5297, 0.1446, 0.5297, 0.1446, 0.5297, 0.1446, 0.5297, 0.1446, 0.5323, 0.1446, 0.5297, 0.1446, 0.5297, 0.1446, 0.5323, 0.1446, 0.5323, 0.1446, 0.5297, 0.1446, 0.5297, 0.1446, 0.5323, 0.1446, 0.5323, 0.1446, 0.5297, 0.1446, 0.5297, 0.1446, 0.5323, 0.1446, 0.5297, 0.1446, 0.5323, 0.1446, 0.5323, 0.1446, 0.5297, 0.1446, 0.5297, 0.1446, 0.5297, 0.1446, 0.5297, 0.1446, 0.5297, 0.1446, 0.543, 0.1472, 0.5405, 0.1474, 0.5383, 0.1446, 0.5451, 0.1446, 0.543, 0.1488, 0.543, 0.1472, 0.5451, 0.1446, 0.5451, 0.1514, 0.5405, 0.1474, 0.5405, 0.1486, 0.5383, 0.1514, 0.5383, 0.1446, 0.5405, 0.1486, 0.543, 0.1488, 0.5451, 0.1514, 0.5383, 0.1514, 0.9449, 0.05514, 0.9474, 0.05498, 0.9474, 0.05654, 0.9449, 0.05639, 0.9474, 0.05498, 0.9474, 0.05654, 0.9474, 0.05654, 0.9474, 0.05498, 0.9449, 0.05639, 0.9449, 0.05514, 0.9449, 0.05514, 0.9449, 0.05639, 0.9449, 0.05514, 0.9474, 0.05498, 0.9474, 0.05498, 0.9449, 0.05514, 0.5383, 0.1173, 0.5383, 0.1241, 0.5451, 0.1241, 0.5451, 0.1173, 0.5383, 0.1378, 0.5383, 0.1446, 0.5451, 0.1446, 0.5451, 0.1378, 0.4922, 0.3569, 0.4922, 0.363, 0.4984, 0.363, 0.4984, 0.36, 0.4984, 0.3569, 0.5387, 0.1063, 0.5387, 0.1063, 0.5387, 0.1066, 0.5387, 0.1066, 0.5349, 0.1378, 0.5349, 0.1412, 0.5349, 0.1446, 0.5383, 0.1446, 0.5383, 0.1378, 0.4984, 0.3384, 0.4984, 0.3445, 0.503, 0.3445, 0.5076, 0.3445, 0.5076, 0.3384, 0.5349, 0.1173, 0.5349, 0.1241, 0.5383, 0.1241, 0.5383, 0.1173, 0.5349, 0.1139, 0.5349, 0.1173, 0.5383, 0.1173, 0.5383, 0.1139, 0.4984, 0.3353, 0.4984, 0.3384, 0.5076, 0.3384, 0.5076, 0.3353, 0.5349, 0.1446, 0.5349, 0.1514, 0.5383, 0.1514, 0.5383, 0.1446, 0.4984, 0.363, 0.4984, 0.3692, 0.5076, 0.3692, 0.5076, 0.363, 0.503, 0.363, 0.5451, 0.1378, 0.5451, 0.1446, 0.552, 0.1446, 0.552, 0.1378, 0.4891, 0.3569, 0.4891, 0.363, 0.4922, 0.363, 0.4922, 0.3569, 0.9474, 0.05654, 0.9474, 0.05654, 0.9449, 0.05639, 0.9449, 0.05639, 0.5383, 0.1139, 0.5383, 0.1173, 0.5451, 0.1173, 0.5451, 0.1139, 0.4891, 0.3445, 0.4891, 0.3507, 0.4922, 0.3507, 0.4922, 0.3445, 0.4891, 0.3507, 0.4891, 0.3569, 0.4922, 0.3569, 0.4922, 0.3507, 0.5451, 0.1241, 0.5451, 0.1309, 0.552, 0.1309, 0.552, 0.1241, 0.5451, 0.1309, 0.5451, 0.1378, 0.552, 0.1378, 0.552, 0.1309, 0.5349, 0.1241, 0.5349, 0.1275, 0.5349, 0.1309, 0.5383, 0.1309, 0.5383, 0.1241, 0.5349, 0.1309, 0.5349, 0.1343, 0.5349, 0.1378, 0.5383, 0.1378, 0.5383, 0.1309, 0.503, 0.3476, 0.503, 0.3507, 0.5076, 0.3507, 0.5076, 0.3476, 0.503, 0.3538, 0.503, 0.3569, 0.5076, 0.3569, 0.5076, 0.3538, 0.4922, 0.3445, 0.4922, 0.3507, 0.4984, 0.3507, 0.4984, 0.3476, 0.4984, 0.3445, 0.4922, 0.3507, 0.4922, 0.3569, 0.4984, 0.3569, 0.4984, 0.3538, 0.4984, 0.3507, 0.5383, 0.1241, 0.5383, 0.1309, 0.5451, 0.1309, 0.5451, 0.1241, 0.5383, 0.1309, 0.5383, 0.1378, 0.5451, 0.1378, 0.5451, 0.1309, 0.552, 0.1309, 0.552, 0.1378, 0.5554, 0.1378, 0.5554, 0.1309, 0.552, 0.1241, 0.552, 0.1309, 0.5554, 0.1309, 0.5554, 0.1241, 0.5383, 0.1514, 0.5383, 0.1548, 0.5451, 0.1548, 0.5451, 0.1514, 0.552, 0.1378, 0.552, 0.1446, 0.5554, 0.1446, 0.5554, 0.1378, 0.4984, 0.3692, 0.4984, 0.3723, 0.5076, 0.3723, 0.5076, 0.3692, 0.5349, 0.1514, 0.5349, 0.1548, 0.5383, 0.1548, 0.5383, 0.1514, 0.526, 0.1329, 0.526, 0.1329, 0.526, 0.1324, 0.526, 0.1324, 0.5258, 0.1391, 0.5258, 0.1391, 0.5286, 0.1387, 0.5286, 0.1387, 0.503, 0.3507, 0.503, 0.3538, 0.5076, 0.3538, 0.5076, 0.3507, 0.5287, 0.1367, 0.5287, 0.1367, 0.5257, 0.1364, 0.5257, 0.1364, 0.4984, 0.3445, 0.4984, 0.3476, 0.503, 0.3476, 0.503, 0.3445, 0.503, 0.3445, 0.503, 0.3476, 0.5076, 0.3476, 0.5076, 0.3445, 0.4984, 0.36, 0.4984, 0.363, 0.503, 0.363, 0.503, 0.36, 0.5258, 0.1398, 0.5258, 0.1398, 0.5258, 0.1391, 0.5258, 0.1391, 0.503, 0.3569, 0.503, 0.36, 0.5076, 0.36, 0.5076, 0.3569, 0.4994, 0.3581, 0.4984, 0.3569, 0.4984, 0.36, 0.4994, 0.3588, 0.502, 0.3577, 0.503, 0.3569, 0.4984, 0.3569, 0.4994, 0.3581, 0.502, 0.3591, 0.503, 0.36, 0.503, 0.3569, 0.502, 0.3577, 0.4994, 0.3588, 0.4984, 0.36, 0.503, 0.36, 0.502, 0.3591, 0.4994, 0.3556, 0.4984, 0.3569, 0.503, 0.3569, 0.502, 0.3559, 0.4994, 0.355, 0.4984, 0.3538, 0.4984, 0.3569, 0.4994, 0.3556, 0.502, 0.3559, 0.503, 0.3569, 0.503, 0.3538, 0.502, 0.3547, 0.502, 0.3547, 0.503, 0.3538, 0.4984, 0.3538, 0.4994, 0.355, 0.4882, 0.3524, 0.4856, 0.3496, 0.4856, 0.3562, 0.4882, 0.3534, 0.5018, 0.3517, 0.503, 0.3507, 0.4984, 0.3507, 0.4996, 0.352, 0.5018, 0.3527, 0.503, 0.3538, 0.503, 0.3507, 0.5018, 0.3517, 0.4996, 0.3525, 0.4984, 0.3538, 0.503, 0.3538, 0.5018, 0.3527, 0.4999, 0.3494, 0.4984, 0.3507, 0.503, 0.3507, 0.5015, 0.3496, 0.4999, 0.349, 0.4984, 0.3476, 0.4984, 0.3507, 0.4999, 0.3494, 0.5015, 0.3496, 0.503, 0.3507, 0.503, 0.3476, 0.5015, 0.3487, 0.5015, 0.3487, 0.503, 0.3476, 0.4984, 0.3476, 0.4999, 0.349, 0.5281, 0.1297, 0.5281, 0.1297, 0.5263, 0.1295, 0.5263, 0.1295, 0.5287, 0.1367, 0.5287, 0.1367, 0.5257, 0.1364, 0.5257, 0.1364, 0.5284, 0.1332, 0.5284, 0.1332, 0.526, 0.1329, 0.526, 0.1329, 0.5286, 0.1402, 0.5286, 0.1402, 0.5258, 0.1398, 0.5258, 0.1398, 0.5257, 0.1364, 0.5257, 0.1364, 0.5257, 0.1356, 0.5257, 0.1356, 0.5281, 0.1297, 0.5281, 0.1297, 0.5263, 0.1295, 0.5263, 0.1295, 0.5286, 0.1387, 0.5286, 0.1387, 0.5286, 0.1402, 0.5286, 0.1402, 0.526, 0.1324, 0.526, 0.1324, 0.5284, 0.1321, 0.5284, 0.1321, 0.5287, 0.1353, 0.5287, 0.1353, 0.5287, 0.1367, 0.5287, 0.1367, 0.5263, 0.1295, 0.5263, 0.1295, 0.5263, 0.129, 0.5263, 0.129, 0.5286, 0.1402, 0.5286, 0.1402, 0.5258, 0.1398, 0.5258, 0.1398, 0.5284, 0.1321, 0.5284, 0.1321, 0.5284, 0.1332, 0.5284, 0.1332, 0.5257, 0.1356, 0.5257, 0.1356, 0.5287, 0.1353, 0.5287, 0.1353, 0.5281, 0.1287, 0.5281, 0.1287, 0.5281, 0.1297, 0.5281, 0.1297, 0.5284, 0.1332, 0.5284, 0.1332, 0.526, 0.1329, 0.526, 0.1329, 0.5263, 0.129, 0.5263, 0.129, 0.5281, 0.1287, 0.5281, 0.1287, 0.5286, 0.1387, 0.5286, 0.1387, 0.5286, 0.1402, 0.5286, 0.1402, 0.526, 0.1324, 0.526, 0.1324, 0.5284, 0.1321, 0.5284, 0.1321, 0.5258, 0.1391, 0.5258, 0.1391, 0.5286, 0.1387, 0.5286, 0.1387, 0.526, 0.1329, 0.526, 0.1329, 0.526, 0.1324, 0.526, 0.1324, 0.5257, 0.1364, 0.5257, 0.1364, 0.5257, 0.1356, 0.5257, 0.1356, 0.5263, 0.1295, 0.5263, 0.1295, 0.5263, 0.129, 0.5263, 0.129, 0.5287, 0.1353, 0.5287, 0.1353, 0.5287, 0.1367, 0.5287, 0.1367, 0.5281, 0.1287, 0.5281, 0.1287, 0.5281, 0.1297, 0.5281, 0.1297, 0.5257, 0.1356, 0.5257, 0.1356, 0.5287, 0.1353, 0.5287, 0.1353, 0.5258, 0.1398, 0.5258, 0.1398, 0.5258, 0.1391, 0.5258, 0.1391, 0.5263, 0.129, 0.5263, 0.129, 0.5281, 0.1287, 0.5281, 0.1287, 0.526, 0.1329, 0.526, 0.1329, 0.526, 0.1324, 0.526, 0.1324, 0.5258, 0.1391, 0.5258, 0.1391, 0.5286, 0.1387, 0.5286, 0.1387, 0.526, 0.1324, 0.526, 0.1324, 0.5284, 0.1321, 0.5284, 0.1321, 0.5286, 0.1387, 0.5286, 0.1387, 0.5286, 0.1402, 0.5286, 0.1402, 0.5284, 0.1321, 0.5284, 0.1321, 0.5284, 0.1332, 0.5284, 0.1332, 0.5257, 0.1356, 0.5257, 0.1356, 0.5287, 0.1353, 0.5287, 0.1353, 0.5281, 0.1287, 0.5281, 0.1287, 0.5281, 0.1297, 0.5281, 0.1297, 0.5287, 0.1353, 0.5287, 0.1353, 0.5287, 0.1367, 0.5287, 0.1367, 0.5263, 0.1295, 0.5263, 0.1295, 0.5263, 0.129, 0.5263, 0.129, 0.5284, 0.1321, 0.5284, 0.1321, 0.5284, 0.1332, 0.5284, 0.1332, 0.5286, 0.1402, 0.5286, 0.1402, 0.5258, 0.1398, 0.5258, 0.1398, 0.5284, 0.1332, 0.5284, 0.1332, 0.526, 0.1329, 0.526, 0.1329, 0.5287, 0.1367, 0.5287, 0.1367, 0.5257, 0.1364, 0.5257, 0.1364, 0.5281, 0.1297, 0.5281, 0.1297, 0.5263, 0.1295, 0.5263, 0.1295, 0.5257, 0.1364, 0.5257, 0.1364, 0.5257, 0.1356, 0.5257, 0.1356, 0.5263, 0.1295, 0.5263, 0.1295, 0.5263, 0.129, 0.5263, 0.129, 0.5287, 0.1353, 0.5287, 0.1353, 0.5287, 0.1367, 0.5287, 0.1367, 0.5281, 0.1287, 0.5281, 0.1287, 0.5281, 0.1297, 0.5281, 0.1297, 0.5257, 0.1356, 0.5257, 0.1356, 0.5287, 0.1353, 0.5287, 0.1353, 0.5258, 0.1398, 0.5258, 0.1398, 0.5258, 0.1391, 0.5258, 0.1391, 0.5263, 0.129, 0.5263, 0.129, 0.5281, 0.1287, 0.5281, 0.1287, 0.5281, 0.1297, 0.5281, 0.1297, 0.5263, 0.1295, 0.5263, 0.1295, 0.5287, 0.1367, 0.5287, 0.1367, 0.5257, 0.1364, 0.5257, 0.1364, 0.5284, 0.1332, 0.5284, 0.1332, 0.526, 0.1329, 0.526, 0.1329, 0.5286, 0.1402, 0.5286, 0.1402, 0.5258, 0.1398, 0.5258, 0.1398, 0.5258, 0.1398, 0.5258, 0.1398, 0.5258, 0.1391, 0.5258, 0.1391, 0.5263, 0.129, 0.5263, 0.129, 0.5281, 0.1287, 0.5281, 0.1287, 0.526, 0.1329, 0.526, 0.1329, 0.526, 0.1324, 0.526, 0.1324, 0.5258, 0.1391, 0.5258, 0.1391, 0.5286, 0.1387, 0.5286, 0.1387, 0.526, 0.1324, 0.526, 0.1324, 0.5284, 0.1321, 0.5284, 0.1321, 0.5286, 0.1387, 0.5286, 0.1387, 0.5286, 0.1402, 0.5286, 0.1402, 0.5284, 0.1321, 0.5284, 0.1321, 0.5284, 0.1332, 0.5284, 0.1332, 0.5286, 0.1402, 0.5286, 0.1402, 0.5258, 0.1398, 0.5258, 0.1398, 0.5284, 0.1332, 0.5284, 0.1332, 0.526, 0.1329, 0.526, 0.1329, 0.5287, 0.1367, 0.5287, 0.1367, 0.5257, 0.1364, 0.5257, 0.1364, 0.5281, 0.1297, 0.5281, 0.1297, 0.5263, 0.1295, 0.5263, 0.1295, 0.5257, 0.1364, 0.5257, 0.1364, 0.5257, 0.1356, 0.5257, 0.1356, 0.5286, 0.1387, 0.5286, 0.1387, 0.5286, 0.1402, 0.5286, 0.1402, 0.526, 0.1324, 0.526, 0.1324, 0.5284, 0.1321, 0.5284, 0.1321, 0.5258, 0.1391, 0.5258, 0.1391, 0.5286, 0.1387, 0.5286, 0.1387, 0.526, 0.1329, 0.526, 0.1329, 0.526, 0.1324, 0.526, 0.1324, 0.5257, 0.1364, 0.5257, 0.1364, 0.5257, 0.1356, 0.5257, 0.1356, 0.5263, 0.1295, 0.5263, 0.1295, 0.5263, 0.129, 0.5263, 0.129, 0.5287, 0.1353, 0.5287, 0.1353, 0.5287, 0.1367, 0.5287, 0.1367, 0.5281, 0.1287, 0.5281, 0.1287, 0.5281, 0.1297, 0.5281, 0.1297, 0.5257, 0.1356, 0.5257, 0.1356, 0.5287, 0.1353, 0.5287, 0.1353, 0.5258, 0.1398, 0.5258, 0.1398, 0.5258, 0.1391, 0.5258, 0.1391, 0.5263, 0.129, 0.5263, 0.129, 0.5281, 0.1287, 0.5281, 0.1287, 0.526, 0.1329, 0.526, 0.1329, 0.526, 0.1324, 0.526, 0.1324, 0.5258, 0.1391, 0.5258, 0.1391, 0.5286, 0.1387, 0.5286, 0.1387, 0.526, 0.1324, 0.526, 0.1324, 0.5284, 0.1321, 0.5284, 0.1321, 0.5286, 0.1387, 0.5286, 0.1387, 0.5286, 0.1402, 0.5286, 0.1402, 0.5284, 0.1321, 0.5284, 0.1321, 0.5284, 0.1332, 0.5284, 0.1332, 0.5257, 0.1356, 0.5257, 0.1356, 0.5287, 0.1353, 0.5287, 0.1353, 0.5287, 0.1353, 0.5287, 0.1353, 0.5287, 0.1367, 0.5287, 0.1367, 0.5257, 0.1364, 0.5257, 0.1364, 0.5257, 0.1356, 0.5257, 0.1356, 0.5287, 0.1367, 0.5287, 0.1367, 0.5257, 0.1364, 0.5257, 0.1364, 0.5286, 0.1387, 0.5286, 0.1387, 0.5286, 0.1402, 0.5286, 0.1402, 0.5258, 0.1391, 0.5258, 0.1391, 0.5286, 0.1387, 0.5286, 0.1387, 0.5258, 0.1398, 0.5258, 0.1398, 0.5258, 0.1391, 0.5258, 0.1391, 0.5286, 0.1402, 0.5286, 0.1402, 0.5258, 0.1398, 0.5258, 0.1398, 0.5284, 0.1321, 0.5284, 0.1321, 0.5284, 0.1332, 0.5284, 0.1332, 0.526, 0.1324, 0.526, 0.1324, 0.5284, 0.1321, 0.5284, 0.1321, 0.526, 0.1329, 0.526, 0.1329, 0.526, 0.1324, 0.526, 0.1324, 0.5284, 0.1332, 0.5284, 0.1332, 0.526, 0.1329, 0.526, 0.1329, 0.5263, 0.129, 0.5263, 0.129, 0.5281, 0.1287, 0.5281, 0.1287, 0.5281, 0.1287, 0.5281, 0.1287, 0.5281, 0.1297, 0.5281, 0.1297, 0.5263, 0.1295, 0.5263, 0.1295, 0.5263, 0.129, 0.5263, 0.129, 0.5281, 0.1297, 0.5281, 0.1297, 0.5263, 0.1295, 0.5263, 0.1295, 0.5257, 0.1364, 0.5257, 0.1364, 0.5257, 0.1356, 0.5257, 0.1356, 0.5281, 0.1297, 0.5281, 0.1297, 0.5263, 0.1295, 0.5263, 0.1295, 0.5287, 0.1367, 0.5287, 0.1367, 0.5257, 0.1364, 0.5257, 0.1364, 0.5284, 0.1332, 0.5284, 0.1332, 0.526, 0.1329, 0.526, 0.1329, 0.5284, 0.1321, 0.5284, 0.1321, 0.5284, 0.1332, 0.5284, 0.1332, 0.5286, 0.1402, 0.5286, 0.1402, 0.5258, 0.1398, 0.5258, 0.1398, 0.5284, 0.1332, 0.5284, 0.1332, 0.526, 0.1329, 0.526, 0.1329, 0.5287, 0.1367, 0.5287, 0.1367, 0.5257, 0.1364, 0.5257, 0.1364, 0.5281, 0.1297, 0.5281, 0.1297, 0.5263, 0.1295, 0.5263, 0.1295, 0.5257, 0.1364, 0.5257, 0.1364, 0.5257, 0.1356, 0.5257, 0.1356, 0.5263, 0.1295, 0.5263, 0.1295, 0.5263, 0.129, 0.5263, 0.129, 0.5287, 0.1353, 0.5287, 0.1353, 0.5287, 0.1367, 0.5287, 0.1367, 0.5281, 0.1287, 0.5281, 0.1287, 0.5281, 0.1297, 0.5281, 0.1297, 0.5257, 0.1356, 0.5257, 0.1356, 0.5287, 0.1353, 0.5287, 0.1353, 0.5258, 0.1398, 0.5258, 0.1398, 0.5258, 0.1391, 0.5258, 0.1391, 0.5263, 0.129, 0.5263, 0.129, 0.5281, 0.1287, 0.5281, 0.1287, 0.5284, 0.1321, 0.5284, 0.1321, 0.5284, 0.1332, 0.5284, 0.1332, 0.5286, 0.1387, 0.5286, 0.1387, 0.5286, 0.1402, 0.5286, 0.1402, 0.526, 0.1324, 0.526, 0.1324, 0.5284, 0.1321, 0.5284, 0.1321, 0.5258, 0.1391, 0.5258, 0.1391, 0.5286, 0.1387, 0.5286, 0.1387, 0.5263, 0.1295, 0.5263, 0.1295, 0.5263, 0.129, 0.5263, 0.129, 0.5287, 0.1353, 0.5287, 0.1353, 0.5287, 0.1367, 0.5287, 0.1367, 0.5281, 0.1287, 0.5281, 0.1287, 0.5281, 0.1297, 0.5281, 0.1297, 0.5257, 0.1356, 0.5257, 0.1356, 0.5287, 0.1353, 0.5287, 0.1353, 0.5258, 0.1398, 0.5258, 0.1398, 0.5258, 0.1391, 0.5258, 0.1391, 0.5263, 0.129, 0.5263, 0.129, 0.5281, 0.1287, 0.5281, 0.1287, 0.526, 0.1329, 0.526, 0.1329, 0.526, 0.1324, 0.526, 0.1324, 0.5258, 0.1391, 0.5258, 0.1391, 0.5286, 0.1387, 0.5286, 0.1387, 0.526, 0.1324, 0.526, 0.1324, 0.5284, 0.1321, 0.5284, 0.1321, 0.5286, 0.1387, 0.5286, 0.1387, 0.5286, 0.1402, 0.5286, 0.1402, 0.5284, 0.1321, 0.5284, 0.1321, 0.5284, 0.1332, 0.5284, 0.1332, 0.5286, 0.1402, 0.5286, 0.1402, 0.5258, 0.1398, 0.5258, 0.1398, 0.5257, 0.1356, 0.5257, 0.1364, 0.5287, 0.1367, 0.5287, 0.1353, 0.526, 0.1324, 0.526, 0.1329, 0.5284, 0.1332, 0.5284, 0.1321, 0.5263, 0.129, 0.5263, 0.1295, 0.5281, 0.1297, 0.5281, 0.1287, 0.5258, 0.1391, 0.5258, 0.1398, 0.5286, 0.1402, 0.5286, 0.1387, 0.5286, 0.1402, 0.5286, 0.1402, 0.5258, 0.1398, 0.5258, 0.1398, 0.5284, 0.1332, 0.5284, 0.1332, 0.526, 0.1329, 0.526, 0.1329, 0.5287, 0.1367, 0.5287, 0.1367, 0.5257, 0.1364, 0.5257, 0.1364, 0.5281, 0.1297, 0.5281, 0.1297, 0.5263, 0.1295, 0.5263, 0.1295, 0.5257, 0.1364, 0.5257, 0.1364, 0.5257, 0.1356, 0.5257, 0.1356, 0.5263, 0.1295, 0.5263, 0.1295, 0.5263, 0.129, 0.5263, 0.129, 0.5287, 0.1353, 0.5287, 0.1353, 0.5287, 0.1367, 0.5287, 0.1367, 0.5281, 0.1287, 0.5281, 0.1287, 0.5281, 0.1297, 0.5281, 0.1297, 0.5257, 0.1356, 0.5257, 0.1356, 0.5287, 0.1353, 0.5287, 0.1353, 0.5258, 0.1398, 0.5258, 0.1398, 0.5258, 0.1391, 0.5258, 0.1391, 0.5263, 0.129, 0.5263, 0.129, 0.5281, 0.1287, 0.5281, 0.1287, 0.526, 0.1329, 0.526, 0.1329, 0.526, 0.1324, 0.526, 0.1324, 0.5297, 0.1412, 0.5297, 0.1412, 0.5349, 0.1412, 0.5349, 0.1412, 0.5076, 0.363, 0.5076, 0.363, 0.503, 0.363, 0.503, 0.363, 0.503, 0.363, 0.503, 0.363, 0.503, 0.36, 0.503, 0.36, 0.5383, 0.1063, 0.5383, 0.1063, 0.5387, 0.1063, 0.5387, 0.1063, 0.5297, 0.1446, 0.5297, 0.1446, 0.5297, 0.1446, 0.5297, 0.1412, 0.5297, 0.1412, 0.5349, 0.1446, 0.5349, 0.1446, 0.5323, 0.1446, 0.5297, 0.1446, 0.5297, 0.1446, 0.5297, 0.1446, 0.5297, 0.1446, 0.5297, 0.1412, 0.5297, 0.1412, 0.5349, 0.1412, 0.5349, 0.1412, 0.5349, 0.1446, 0.5349, 0.1446, 0.5297, 0.1412, 0.5297, 0.1412, 0.5349, 0.1412, 0.5349, 0.1412, 0.5349, 0.1412, 0.5349, 0.1412, 0.5349, 0.1446, 0.5349, 0.1446, 0.5349, 0.1446, 0.5297, 0.1412, 0.5297, 0.1412, 0.5349, 0.1412, 0.5349, 0.1412, 0.5323, 0.1446, 0.5323, 0.1446, 0.5297, 0.1446, 0.5297, 0.1446, 0.5187, 0.5052, 0.5187, 0.5052, 0.5136, 0.5052, 0.5136, 0.5052, 0.5187, 0.5052, 0.5187, 0.5052, 0.5136, 0.5052, 0.5136, 0.5052, 0.5162, 0.5052, 0.5297, 0.1446, 0.5297, 0.1446, 0.5297, 0.1412, 0.5297, 0.1412, 0.5349, 0.1412, 0.5349, 0.1412, 0.5349, 0.1446, 0.5349, 0.1446, 0.5297, 0.1412, 0.5297, 0.1446, 0.5349, 0.1446, 0.5349, 0.1412, 0.5297, 0.1446, 0.5297, 0.1446, 0.5297, 0.1412, 0.5297, 0.1412, 0.5349, 0.1412, 0.5349, 0.1412, 0.5349, 0.1446, 0.5349, 0.1446, 0.5297, 0.1412, 0.5297, 0.1412, 0.5349, 0.1412, 0.5349, 0.1412, 0.5187, 0.5052, 0.5187, 0.5052, 0.5162, 0.5052, 0.5162, 0.5052, 0.5349, 0.1446, 0.5349, 0.1446, 0.5323, 0.1446, 0.5323, 0.1446, 0.5136, 0.5052, 0.5136, 0.5052, 0.5162, 0.5052, 0.5162, 0.5052, 0.5323, 0.1446, 0.5323, 0.1446, 0.5323, 0.1446, 0.5323, 0.1446, 0.5323, 0.1446, 0.5323, 0.1446, 0.5323, 0.1446, 0.5323, 0.1446, 0.5297, 0.1446, 0.5297, 0.1446, 0.5297, 0.1446, 0.5297, 0.1446, 0.5323, 0.1446, 0.5323, 0.1446, 0.5297, 0.1446, 0.5297, 0.1446, 0.5323, 0.1446, 0.5323, 0.1446, 0.5297, 0.1446, 0.5297, 0.1446, 0.5323, 0.1446, 0.5323, 0.1446, 0.5297, 0.1446, 0.5297, 0.1446, 0.5136, 0.5052, 0.5136, 0.5052, 0.5162, 0.5052, 0.5162, 0.5052, 0.5297, 0.1446, 0.5297, 0.1446, 0.5297, 0.1446, 0.5297, 0.1446, 0.543, 0.1472, 0.5451, 0.1446, 0.5383, 0.1446, 0.5405, 0.1474, 0.543, 0.1488, 0.5451, 0.1514, 0.5451, 0.1446, 0.543, 0.1472, 0.5405, 0.1474, 0.5383, 0.1446, 0.5383, 0.1514, 0.5405, 0.1486, 0.5405, 0.1486, 0.5383, 0.1514, 0.5451, 0.1514, 0.543, 0.1488, 0.9449, 0.05514, 0.9449, 0.05639, 0.9474, 0.05654, 0.9474, 0.05498, 0.9474, 0.05498, 0.9474, 0.05498, 0.9474, 0.05654, 0.9474, 0.05654, 0.9449, 0.05639, 0.9449, 0.05639, 0.9449, 0.05514, 0.9449, 0.05514, 0.9449, 0.05514, 0.9449, 0.05514, 0.9474, 0.05498, 0.9474, 0.05498])
me_cube_001.materials.append(mat_material)
me_cube_001.use_remesh_fix_poles = True
me_cube_001.use_remesh_preserve_attributes = False
me_cube_001.use_mirror_vertex_groups = False
me_cube_001.update()
arm_armature = bpy.data.armatures.new('Armature')  # bones are not reproduced

# ---- objects
ob_crabmesh = bpy.data.objects.new('CrabMesh', me_cube_001)
ob_armature = bpy.data.objects.new('Armature', arm_armature)

# ---- transforms, parenting, visibility, modifiers, constraints
ob_crabmesh.parent = ob_armature
ob_crabmesh.location = (0.0, 0.0, 0.0)
ob_crabmesh.lineart.crease_threshold = 0.0
_vg = ob_crabmesh.vertex_groups.new(name='Root')
for _i, _w in zip([0, 1, 2, 3, 4, 5, 6, 7, 8, 9, 10, 11, 12, 13, 14, 15, 16, 17, 18, 19, 20, 21, 22, 23, 24, 25, 26, 27, 28, 29, 30, 31, 32, 33, 34, 35, 36, 37, 38, 39, 40, 41, 42, 43, 44, 45, 46, 47, 48, 49, 50, 51, 52, 53, 54, 55, 56, 57, 58, 59, 60, 61, 62, 63, 64, 65, 66, 67, 68, 69, 70, 71, 72, 73, 74, 75, 76, 77, 78, 79, 80, 81, 82, 83, 84, 85, 86, 87, 88, 89, 90, 203, 204, 205, 206, 236, 237, 238, 239, 240, 241, 242, 243, 244, 245, 246, 247, 248, 249, 250, 251, 252, 253, 254, 255, 256, 257, 258, 259, 260, 261, 262, 263, 264, 265, 266, 267, 268, 269, 270, 271, 272, 273, 274, 275, 276, 277, 278, 279, 280, 281, 282, 283, 284, 285, 286, 287, 288, 289, 290, 291, 292, 293, 294, 295, 296, 297, 298, 299, 300, 301, 302, 303, 304, 305, 306, 307, 308, 309, 310, 311, 312, 313, 314, 315, 316, 317, 318, 319, 320, 321, 322, 323, 324, 325, 326, 327, 328, 329, 330, 331, 332, 333, 334, 335, 336, 337, 338, 339, 340, 341, 342, 343, 344, 457, 458, 459, 460, 490, 491, 492, 493, 494, 495, 496, 497], [1.0, 0.997, 0.9992, 0.9909, 1.0, 1.0, 0.999, 1.0, 0.9994, 1.0, 0.9998, 0.9877, 1.0, 0.9894, 1.0, 1.0, 0.9914, 0.5875, 0.9992, 0.9985, 0.9858, 0.9871, 0.9559, 0.9947, 1.0, 0.9591, 0.9997, 0.9988, 1.0, 1.0, 0.9991, 0.6771, 0.9185, 0.9999, 0.8763, 0.9973, 1.0, 0.9989, 0.7151, 0.9801, 0.9894, 0.6709, 0.9889, 1.0, 0.829, 0.9313, 0.7911, 0.9988, 1.0, 0.4308, 0.7753, 0.9999, 0.9425, 0.8593, 1.0, 0.9955, 1.0, 1.0, 0.9998, 0.004362, 0.0008219, 0.05889, 0.1443, 0.01692, 0.02896, 0.002584, 0.01414, 0.002972, 0.003471, 0.04587, 0.01799, 0.01856, 0.1252, 0.09069, 0.0472, 0.002475, 0.07063, 0.0, 5.023e-05, 7.31e-05, 1.441e-05, 0.0002629, 0.0, 0.002285, 0.01402, 9.219e-05, 2.311e-05, 0.001518, 0.01416, 0.0, 0.009353, 0.004037, 2.606e-06, 0.006898, 1.181e-05, 0.9977, 1.0, 0.9992, 0.967, 0.9951, 0.9992, 0.9958, 0.9983, 1.0, 0.9858, 0.9988, 0.9969, 1.0, 1.0, 0.9917, 1.0, 0.9999, 1.0, 1.0, 0.9999, 1.0, 0.9998, 1.0, 1.0, 0.9961, 0.7461, 0.9974, 0.9994, 0.9993, 0.9982, 0.9983, 0.9975, 0.9988, 0.9812, 0.9993, 0.9969, 0.9988, 1.0, 0.9989, 1.0, 0.9999, 1.0, 1.0, 1.0, 0.9993, 0.9989, 1.0, 1.0, 0.9866, 0.7367, 1.0, 1.0, 0.9985, 0.999, 0.9999, 0.9998, 0.7608, 0.9745, 0.8019, 0.3813, 0.7144, 1.0, 0.8615, 0.9436, 0.9909, 0.9994, 0.999, 0.7482, 0.7669, 0.9998, 0.9315, 0.7792, 0.9994, 0.9487, 1.0, 1.0, 0.999, 0.01349, 0.05125, 0.01704, 0.03599, 0.02379, 0.009172, 0.004943, 0.02672, 0.01908, 0.02401, 0.08558, 0.03247, 0.01517, 0.01643, 0.007576, 0.01531, 0.0001524, 0.001524, 3.096e-06, 0.03215, 0.0131, 0.001954, 0.003895, 0.0003377, 0.003052, 0.01891, 0.0001959, 0.02889, 0.004467, 0.0006332, 0.01076, 0.000753, 0.002429, 0.008698, 0.2275, 0.02126, 0.9989, 0.9999, 1.0, 0.9999, 0.9996, 0.9912, 0.9985, 0.9999]): _vg.add([_i], _w, 'REPLACE')
_vg = ob_crabmesh.vertex_groups.new(name='L_Arm')
for _i, _w in zip([0, 1, 3, 6, 7, 9, 10, 11, 12, 13, 16, 17, 18, 19, 20, 21, 22, 23, 24, 25, 27, 32, 33, 34, 35, 36, 37, 38, 39, 40, 41, 42, 43, 44, 45, 46, 47, 48, 49, 50, 51, 52, 53, 54, 55, 58, 59, 60, 61, 62, 63, 64, 65, 66, 67, 68, 69, 70, 71, 72, 74, 75, 76, 78, 79, 80, 81, 82, 83, 86, 87, 88, 91, 92, 93, 94, 107, 108, 109, 110, 144, 146, 203, 204, 205, 206, 207, 208, 209, 210, 211, 212, 213, 214, 215, 216, 217, 218, 219, 220, 221, 222, 223, 224, 225, 226, 227, 228, 229, 230, 231, 232, 233, 234, 235, 236, 237, 238, 239, 240, 241, 242, 243, 244, 245, 250, 251, 253, 254, 255, 256, 257, 260, 268, 269, 270, 271, 273, 274, 275, 276, 277, 280, 281, 282, 283, 288, 289, 297, 298, 302, 303, 305, 310, 345, 346, 361, 362, 492, 493], [2.086e-07, 0.0, 0.0005506, 0.002039, 1.89e-09, 0.0, 0.002075, 8.233e-07, 0.004416, 0.0005304, 0.002202, 0.0, 0.0001136, 0.0007334, 0.002252, 3.932e-05, 0.005655, 2.64e-05, 0.0, 0.0005824, 0.001502, 0.001642, 0.006696, 0.003468, 0.0, 0.0, 1.493e-06, 0.0, 6.329e-09, 0.0002165, 0.0, 3.739e-05, 6.552e-05, 0.0, 0.008351, 0.002306, 0.002735, 0.0004823, 0.0, 1.205e-05, 0.0, 0.0, 0.0, 1.084e-05, 0.0008405, 0.0, 2.571e-05, 0.001598, 2.149e-05, 5.154e-06, 5.21e-05, 0.0, 0.0, 0.0001136, 0.0, 0.0, 0.0, 0.0, 0.0, 0.0, 0.0, 0.0, 0.0, 0.0, 0.0, 0.0, 0.0, 0.0, 0.0, 0.0, 0.0, 0.0, 0.0, 0.0, 0.0, 0.0, 0.0, 0.0, 0.0, 0.0, 0.0, 0.0, 0.9983, 0.9994, 0.9998, 1.0, 1.0, 1.0, 0.9999, 0.9943, 0.9997, 0.9999, 0.9998, 0.9999, 0.9991, 0.9997, 0.9988, 0.9986, 0.9999, 0.9998, 0.999, 0.9993, 0.9982, 0.9963, 0.9983, 0.9997, 0.9994, 1.0, 0.9991, 0.9947, 0.9815, 1.0, 0.9995, 0.988, 0.9932, 4.082e-06, 6.509e-06, 1.241e-05, 1.333e-05, 2.041e-05, 5.348e-06, 4.462e-05, 7.887e-05, 0.0, 0.0, 0.0, 0.0, 0.0, 0.00331, 0.0, 0.0, 0.0, 0.0, 0.0, 0.0, 0.0, 0.0, 0.0, 0.0, 0.0, 0.0005316, 0.0, 0.0, 0.0, 0.0, 0.0, 0.0, 0.0, 0.0, 0.0, 0.0, 0.0, 0.0, 0.0, 0.0, 0.0, 0.0, 0.0, 0.0, 0.0]): _vg.add([_i], _w, 'REPLACE')
_vg = ob_crabmesh.vertex_groups.new(name='L_Arm_ClawPincher')
for _i, _w in zip([207, 208, 209, 210, 211, 214, 223, 226, 227, 228, 229, 230, 231, 232, 233, 234, 235], [0.0001094, 0.0009126, 0.02149, 0.000292, 0.006016, 0.002455, 0.01489, 0.0001086, 0.07754, 0.9335, 0.9863, 0.8847, 0.9974, 1.0, 1.0, 0.9293, 1.0]): _vg.add([_i], _w, 'REPLACE')
_vg = ob_crabmesh.vertex_groups.new(name='L_Arm_ClawBase')
for _i, _w in zip([46, 204, 205, 207, 208, 209, 210, 211, 212, 213, 214, 215, 216, 217, 218, 219, 220, 221, 222, 223, 224, 225, 226, 227, 228, 229, 230, 231, 234], [0.0, 0.0, 0.0, 0.03397, 0.00827, 0.2455, 0.8871, 0.9548, 0.9869, 1.0, 0.9652, 1.0, 1.0, 1.0, 1.0, 1.0, 1.0, 1.0, 1.0, 0.06034, 1.0, 0.9924, 0.7668, 0.7721, 0.0665, 0.01373, 0.1153, 0.002624, 0.07072]): _vg.add([_i], _w, 'REPLACE')
_vg = ob_crabmesh.vertex_groups.new(name='L_Leg1_Merus')
for _i, _w in zip([0, 10, 16, 20, 21, 23, 27, 32, 34, 35, 37, 38, 39, 40, 42, 43, 44, 45, 46, 47, 48, 49, 50, 51, 54, 56, 59, 60, 61, 62, 63, 64, 65, 66, 70, 75, 76, 77, 78, 79, 80, 81, 82, 91, 92, 93, 94, 107, 108, 109, 110, 144, 274, 281], [0.0002276, 0.06325, 0.007254, 0.002767, 0.0001814, 0.002664, 0.06322, 0.00267, 0.001162, 0.06266, 0.0001192, 0.0, 0.0001882, 0.001828, 0.00038, 0.001362, 0.04754, 0.0001951, 0.02107, 0.000558, 0.001219, 0.000304, 0.0001034, 0.03986, 0.001955, 0.005079, 8.282e-06, 0.02135, 0.01036, 7.97e-06, 2.604e-05, 1.616e-05, 0.0002531, 0.0001533, 0.0, 0.9935, 0.9711, 1.0, 0.9873, 0.0, 0.0, 0.0, 0.0, 0.9999, 0.9738, 0.9998, 0.9972, 0.1169, 0.1079, 0.09133, 0.1393, 0.0, 0.01874, 0.001619]): _vg.add([_i], _w, 'REPLACE')
_vg = ob_crabmesh.vertex_groups.new(name='L_Leg1_CarpusManus')
for _i, _w in zip([91, 92, 93, 94, 107, 108, 109, 110, 123, 124, 125, 126, 143, 144, 145, 146, 155, 156, 157, 158, 171, 172, 173, 174], [0.006229, 0.0007838, 0.007336, 0.0418, 0.9963, 0.9987, 1.0, 1.0, 0.9847, 0.9998, 1.0, 1.0, 1.0, 1.0, 1.0, 1.0, 0.8476, 0.852, 0.8342, 0.9226, 0.1022, 0.1209, 0.1926, 0.08167]): _vg.add([_i], _w, 'REPLACE')
_vg = ob_crabmesh.vertex_groups.new(name='L_Leg1_Dactyl')
for _i, _w in zip([123, 124, 126, 144, 155, 156, 157, 158, 171, 172, 173, 174, 187, 188, 189, 190, 208], [0.001655, 0.0001751, 0.0, 0.0, 0.01664, 0.1028, 0.1658, 0.04814, 0.9994, 1.0, 1.0, 0.9562, 1.0, 1.0, 1.0, 1.0, 0.0]): _vg.add([_i], _w, 'REPLACE')
_vg = ob_crabmesh.vertex_groups.new(name='L_Leg2_Merus')
for _i, _w in zip([0, 10, 16, 17, 18, 19, 20, 21, 22, 23, 26, 27, 31, 33, 34, 35, 37, 38, 39, 40, 42, 43, 44, 45, 46, 47, 48, 49, 50, 51, 52, 53, 54, 55, 56, 57, 59, 60, 61, 62, 63, 64, 65, 66, 67, 68, 69, 70, 71, 79, 80, 81, 82, 95, 96, 97, 98, 111, 112, 113, 114, 139, 281], [0.0004006, 0.0, 0.0002185, 0.0002204, 0.002123, 0.02919, 5.575e-05, 0.001544, 0.001426, 0.003176, 0.002626, 0.004324, 0.0001032, 0.0, 0.000138, 0.0001371, 0.001287, 0.00593, 0.0001399, 0.0376, 0.0383, 0.004381, 8.82e-05, 0.0011, 0.02269, 0.0002199, 1.393e-06, 0.0001955, 7.391e-06, 0.001773, 0.004501, 0.00258, 0.0005371, 0.0002647, 0.0002165, 0.01068, 0.0009821, 0.04554, 0.02516, 0.0004088, 4.662e-05, 0.0001723, 0.002326, 0.1261, 8.043e-07, 0.0004072, 0.0002436, 2.119e-06, 0.0, 0.9234, 0.9457, 0.9853, 1.0, 0.9834, 0.9497, 1.0, 0.9995, 0.176, 0.046, 0.2751, 0.06754, 0.007019, 0.0265]): _vg.add([_i], _w, 'REPLACE')
_vg = ob_crabmesh.vertex_groups.new(name='L_Leg2_CarpusManus')
for _i, _w in zip([95, 97, 98, 111, 112, 113, 114, 127, 128, 129, 130, 139, 140, 141, 142, 159, 160, 161, 162, 175, 176, 177, 178], [0.04828, 0.04159, 0.05821, 0.9748, 0.9609, 0.9985, 0.9912, 0.9889, 0.9994, 0.9999, 0.9978, 0.993, 1.0, 1.0, 1.0, 0.8114, 0.8614, 0.8694, 0.9563, 0.08392, 0.005751, 0.03817, 0.01558]): _vg.add([_i], _w, 'REPLACE')
_vg = ob_crabmesh.vertex_groups.new(name='L_Leg2_Dactyl')
for _i, _w in zip([127, 128, 129, 130, 159, 160, 161, 162, 175, 176, 177, 178, 191, 192, 193, 194], [0.006252, 0.001688, 0.0003911, 0.01196, 0.2583, 0.2969, 0.2169, 0.7078, 0.9161, 0.9942, 0.9618, 0.9844, 1.0, 1.0, 1.0, 1.0]): _vg.add([_i], _w, 'REPLACE')
_vg = ob_crabmesh.vertex_groups.new(name='L_Leg3_Merus')
for _i, _w in zip([0, 2, 10, 16, 17, 18, 19, 20, 21, 22, 23, 26, 27, 31, 33, 34, 35, 36, 37, 38, 39, 40, 41, 42, 43, 44, 45, 47, 48, 49, 50, 51, 52, 53, 54, 55, 56, 57, 58, 59, 60, 61, 62, 63, 64, 65, 66, 67, 68, 69, 70, 71, 72, 73, 74, 75, 76, 79, 80, 81, 82, 83, 84, 85, 86, 87, 95, 99, 100, 101, 102, 111, 115, 116, 117, 118, 131, 132, 133, 134, 139, 141, 147, 148, 149, 150, 163, 164, 165, 166, 179, 180, 181, 182, 195, 196, 197, 198, 237, 241, 243, 274, 280, 281], [0.0, 0.01392, 0.0, 0.001291, 0.0002983, 0.0174, 0.008079, 1.379e-07, 5.762e-06, 6.018e-05, 0.0008108, 0.007964, 0.0002134, 0.001533, 0.0, 3.345e-05, 0.0003353, 0.004166, 0.0, 3.443e-06, 1.501e-05, 6.73e-07, 0.004668, 0.0, 0.0002418, 4.507e-08, 0.0, 0.0005882, 7.204e-06, 0.0005752, 3.405e-09, 0.01212, 0.004578, 0.0008463, 0.0003339, 0.0004474, 1.873e-05, 0.0001529, 0.0006033, 0.0, 0.0, 0.0, 0.0, 6.609e-07, 6.256e-07, 1.23e-06, 8.472e-07, 3.626e-06, 0.001229, 0.01021, 3.56e-06, 9.917e-05, 1.073e-05, 2.966e-05, 0.004964, 0.0, 0.0, 0.0, 0.0, 0.0, 0.0, 0.9658, 0.9789, 1.0, 0.9994, 0.0, 0.0, 0.9992, 0.9988, 0.9992, 0.9998, 0.0, 0.04265, 0.0402, 0.001429, 0.02216, 0.0205, 4.449e-06, 0.0006581, 0.007557, 0.0, 0.0, 0.01595, 0.0001384, 0.002684, 0.001722, 0.002081, 2.869e-05, 7.358e-08, 0.0002464, 0.007843, 7.928e-05, 1.162e-06, 2.598e-06, 0.0164, 0.01609, 0.03065, 0.00191, 0.0, 0.0, 0.0, 0.0, 0.004506, 8.092e-08]): _vg.add([_i], _w, 'REPLACE')
_vg = ob_crabmesh.vertex_groups.new(name='L_Leg3_CarpusManus')
for _i, _w in zip([99, 100, 101, 102, 115, 116, 117, 118, 131, 132, 133, 134, 147, 148, 149, 150, 163, 164, 165, 166, 179, 180, 181, 182], [0.03533, 0.044, 0.0008468, 0.0, 0.9898, 0.9862, 0.9368, 0.9032, 0.986, 0.9267, 0.9705, 0.9755, 0.9933, 1.0, 0.9961, 1.0, 0.9047, 0.8172, 0.8647, 0.9172, 0.1103, 0.1083, 0.09509, 0.09177]): _vg.add([_i], _w, 'REPLACE')
_vg = ob_crabmesh.vertex_groups.new(name='L_Leg3_Dactyl')
for _i, _w in zip([131, 132, 133, 134, 163, 164, 165, 166, 179, 180, 181, 182, 195, 196, 197, 198], [0.07105, 0.07326, 0.02945, 0.02733, 0.1781, 0.1828, 0.1353, 0.1365, 0.8897, 0.8917, 0.9049, 0.9082, 1.0, 1.0, 1.0, 1.0]): _vg.add([_i], _w, 'REPLACE')
_vg = ob_crabmesh.vertex_groups.new(name='L_Leg4_Merus')
for _i, _w in zip([0, 2, 4, 8, 10, 15, 17, 20, 21, 22, 23, 26, 27, 28, 30, 31, 35, 36, 37, 38, 39, 40, 41, 43, 44, 45, 47, 48, 49, 50, 51, 52, 53, 54, 55, 56, 57, 58, 63, 65, 66, 67, 68, 69, 70, 71, 72, 73, 74, 80, 81, 83, 84, 85, 87, 88, 89, 90, 103, 104, 105, 106, 119, 120, 121, 122, 244, 246, 252, 260, 270, 271, 272, 274, 280, 281, 284, 288, 289, 293, 294, 296, 297, 298, 299, 300, 301, 302, 308, 311, 313, 314, 318, 319, 320, 329, 330, 334, 335], [0.0, 0.003736, 0.0, 1.526e-06, 0.0, 0.0, 5.005e-06, 3.444e-08, 0.0, 2.088e-05, 0.0, 0.0004055, 9.196e-05, 9.291e-05, 0.0007357, 0.000804, 0.01688, 0.01834, 1.349e-06, 0.0002326, 0.0, 0.004433, 0.003176, 0.0, 0.0, 0.0, 0.0, 0.00604, 0.0, 6.858e-05, 0.005809, 0.002658, 0.00096, 0.0008101, 0.001205, 0.001217, 2.893e-05, 5.725e-05, 0.0, 0.0, 0.0, 5.002e-09, 6.151e-06, 0.0009271, 1.548e-06, 0.05764, 1.299e-05, 0.0007107, 0.03039, 0.0, 0.0, 0.0, 0.0, 0.0, 0.9906, 0.9508, 0.9999, 1.0, 1.0, 1.0, 1.0, 1.0, 0.9835, 0.962, 0.9433, 0.9198, 0.0, 0.0, 0.0, 0.0, 0.0007633, 0.0, 0.0, 0.0, 5.271e-05, 0.0, 0.0, 0.0, 0.0, 0.0, 0.0, 0.0, 0.0, 0.0, 0.0, 0.0, 0.0, 0.0, 0.0, 0.0, 0.0, 0.0, 0.0, 0.0, 0.0, 0.0, 0.0, 0.0, 0.0]): _vg.add([_i], _w, 'REPLACE')
_vg = ob_crabmesh.vertex_groups.new(name='L_Leg4_CarpusManus')
for _i, _w in zip([103, 104, 105, 106, 119, 120, 121, 122, 135, 136, 137, 138, 147, 149, 151, 152, 153, 154, 167, 168, 169, 170, 183, 184, 185, 186], [0.05293, 0.005159, 0.0008895, 0.03344, 0.9969, 0.9977, 0.9987, 0.9704, 0.9773, 0.9988, 0.9865, 0.995, 0.0, 0.0, 1.0, 0.9999, 1.0, 1.0, 0.5287, 0.8743, 0.6758, 0.8373, 0.03452, 0.02851, 0.008697, 0.1016]): _vg.add([_i], _w, 'REPLACE')
_vg = ob_crabmesh.vertex_groups.new(name='L_Leg4_Dactyl')
for _i, _w in zip([135, 136, 137, 138, 167, 168, 169, 170, 183, 184, 185, 186, 199, 200, 201, 202], [0.0, 0.001507, 0.02276, 0.009464, 0.1784, 0.1107, 0.34, 0.168, 0.9655, 0.9715, 0.9913, 0.8984, 1.0, 1.0, 1.0, 1.0]): _vg.add([_i], _w, 'REPLACE')
_vg = ob_crabmesh.vertex_groups.new(name='R_Arm')
for _i, _w in zip([1, 6, 7, 10, 11, 12, 13, 236, 237, 238, 239, 240, 241, 242, 243, 244, 245, 247, 250, 251, 254, 255, 256, 257, 260, 262, 263, 264, 265, 266, 267, 268, 269, 271, 274, 275, 276, 277, 281, 283, 286, 287, 288, 289, 290, 291, 293, 294, 296, 297, 298, 299, 300, 301, 302, 304, 306, 307, 308, 309, 313, 314, 315, 316, 317, 318, 319, 320, 323, 324, 325, 329, 330, 332, 333, 334, 335, 336, 339, 340, 341, 342, 457, 458, 459, 460, 461, 462, 463, 464, 465, 466, 467, 468, 469, 470, 471, 472, 473, 474, 475, 476, 477, 478, 479, 480, 481, 482, 483, 484, 485, 486, 487, 488, 489, 490, 491, 492, 493, 494, 495, 496, 497], [0.0, 0.0, 0.0, 0.0008428, 0.0, 0.0, 0.0, 0.0, 0.0, 0.0, 0.0, 0.0, 0.0, 0.0, 0.0, 5.518e-05, 0.006715, 0.0, 9.597e-06, 0.0002713, 0.0, 0.01414, 0.001479, 0.00105, 2.259e-05, 0.0006326, 0.001304, 0.002931, 0.005179, 0.01529, 3.493e-05, 0.0, 4.366e-05, 0.005247, 0.01358, 0.0, 0.0001953, 0.0, 0.0, 0.0, 0.0008218, 0.02832, 7.667e-05, 0.0, 0.0, 0.03137, 0.001043, 0.01956, 0.0001061, 1.448e-05, 0.0, 0.007798, 0.03713, 0.0001321, 0.001448, 0.004545, 0.0, 0.0, 0.01249, 0.006863, 0.0004844, 0.001117, 0.0003747, 3.409e-05, 1.397e-05, 0.0, 0.0, 0.0004507, 0.0, 0.0, 0.0, 0.0, 0.0, 0.0, 0.0, 0.0, 0.0, 0.0, 0.0, 0.0, 0.0, 0.0, 0.999, 0.9942, 1.0, 1.0, 0.9999, 1.0, 1.0, 1.0, 0.9967, 0.9999, 0.9888, 0.9957, 0.9967, 1.0, 0.9999, 0.9999, 1.0, 0.9998, 1.0, 1.0, 1.0, 0.9996, 1.0, 0.9978, 0.9856, 1.0, 0.9986, 0.996, 0.9946, 0.9999, 0.9993, 0.9998, 0.9985, 0.0002964, 1.893e-06, 0.00193, 0.0008894, 0.0006768, 0.009393, 0.002689, 0.04289]): _vg.add([_i], _w, 'REPLACE')
_vg = ob_crabmesh.vertex_groups.new(name='R_Arm_ClawPincher')
for _i, _w in zip([459, 461, 462, 463, 464, 465, 467, 468, 477, 479, 480, 481, 482, 483, 484, 485, 486, 487, 488, 489], [0.0, 1.888e-05, 0.000228, 0.05642, 0.1051, 0.0003699, 0.0, 0.02942, 0.1429, 0.06802, 5.324e-09, 0.1017, 0.9167, 0.9787, 1.0, 1.0, 1.0, 1.0, 1.0, 1.0]): _vg.add([_i], _w, 'REPLACE')
_vg = ob_crabmesh.vertex_groups.new(name='R_Arm_ClawBase')
for _i, _w in zip([461, 462, 463, 464, 465, 466, 467, 468, 469, 470, 471, 472, 473, 474, 475, 476, 477, 478, 479, 480, 481, 482, 483], [0.4946, 0.1703, 0.5521, 0.5812, 0.9559, 1.0, 1.0, 0.9706, 1.0, 1.0, 1.0, 1.0, 1.0, 1.0, 1.0, 1.0, 0.4738, 1.0, 0.9912, 0.7758, 0.8166, 0.08332, 0.02133]): _vg.add([_i], _w, 'REPLACE')
_vg = ob_crabmesh.vertex_groups.new(name='R_Leg1_Merus')
for _i, _w in zip([10, 244, 254, 260, 261, 265, 267, 270, 271, 274, 280, 281, 286, 288, 289, 291, 292, 293, 294, 296, 297, 298, 299, 300, 301, 302, 303, 304, 305, 308, 310, 313, 314, 315, 316, 317, 318, 319, 320, 321, 322, 323, 324, 329, 330, 331, 332, 333, 340, 345, 346, 347, 348, 361, 362, 363, 364], [0.0, 0.0001214, 0.007843, 1.141e-06, 0.0, 0.0006858, 0.003553, 0.0, 0.01691, 0.005332, 0.0, 8.429e-05, 1.328e-05, 0.0008778, 0.0003521, 0.000541, 0.0, 2.896e-08, 3.086e-05, 1.122e-06, 0.0003155, 0.01736, 0.0001437, 0.0002062, 0.004074, 9.427e-05, 0.002332, 9.108e-05, 0.006608, 8.863e-05, 0.002554, 0.0003183, 0.0001165, 1.625e-10, 0.0003245, 0.0009272, 0.01484, 0.008165, 2.544e-06, 0.0, 0.0, 0.0, 0.0, 1.0, 1.0, 1.0, 1.0, 0.0, 0.0, 0.9998, 0.9961, 0.9942, 0.9998, 0.1834, 0.2428, 0.1074, 0.05729]): _vg.add([_i], _w, 'REPLACE')
_vg = ob_crabmesh.vertex_groups.new(name='R_Leg1_CarpusManus')
for _i, _w in zip([345, 346, 347, 348, 361, 362, 363, 364, 377, 378, 379, 380, 397, 398, 399, 400, 409, 410, 411, 412, 425, 426], [0.001101, 0.006441, 0.008918, 0.01073, 0.999, 0.9947, 0.9914, 0.9888, 0.999, 0.9998, 0.9856, 0.9942, 1.0, 1.0, 1.0, 1.0, 0.9318, 0.9939, 0.4637, 0.6017, 0.002071, 0.02633]): _vg.add([_i], _w, 'REPLACE')
_vg = ob_crabmesh.vertex_groups.new(name='R_Leg1_Dactyl')
for _i, _w in zip([377, 378, 379, 380, 409, 410, 411, 412, 425, 426, 427, 428, 441, 442, 443, 444], [0.009026, 0.04741, 0.00181, 0.002034, 0.9178, 0.6118, 0.979, 0.7273, 0.9985, 0.9995, 1.0, 1.0, 1.0, 1.0, 1.0, 1.0]): _vg.add([_i], _w, 'REPLACE')
_vg = ob_crabmesh.vertex_groups.new(name='R_Leg2_Merus')
for _i, _w in zip([8, 10, 26, 27, 28, 244, 246, 252, 254, 260, 261, 263, 264, 265, 266, 267, 270, 271, 272, 274, 280, 281, 285, 286, 288, 289, 291, 292, 293, 294, 295, 296, 297, 298, 299, 300, 301, 302, 303, 304, 305, 306, 307, 308, 309, 310, 311, 312, 313, 314, 315, 316, 317, 318, 319, 320, 321, 322, 323, 324, 325, 326, 327, 328, 329, 330, 332, 333, 334, 335, 336, 337, 338, 339, 340, 341, 342, 343, 349, 350, 351, 352, 365, 366, 367, 368, 393, 394], [0.0, 0.0, 0.0, 0.0, 0.0, 0.0008916, 0.0, 0.0, 0.0, 0.002832, 0.0, 0.02141, 8.918e-07, 1.79e-06, 0.008165, 0.0009844, 4.945e-05, 0.00295, 0.0, 0.0, 0.0, 0.000288, 8.694e-08, 0.0, 0.002282, 4.446e-05, 0.008485, 1.019e-05, 5.434e-08, 0.004236, 0.0, 3.575e-05, 0.0003295, 0.001229, 2.218e-05, 0.0004741, 8.541e-07, 0.0, 3.245e-06, 2.769e-05, 2.382e-06, 8.972e-08, 7.534e-07, 9.186e-05, 3.208e-06, 7.843e-05, 1.855e-05, 0.0, 6.068e-06, 8.764e-05, 6.216e-05, 5.169e-06, 0.9987, 0.9914, 0.9988, 0.9771, 5.133e-06, 6.711e-06, 7.261e-07, 1.935e-05, 0.0, 0.0, 0.0, 0.0, 0.0, 0.0, 0.0, 0.9862, 0.9992, 0.9792, 0.9983, 0.0, 0.0, 0.0, 0.0, 0.0, 0.0, 0.0, 0.9958, 1.0, 0.9974, 0.9952, 0.8854, 1.0, 1.0, 0.9399, 0.008042, 0.01294]): _vg.add([_i], _w, 'REPLACE')
_vg = ob_crabmesh.vertex_groups.new(name='R_Leg2_CarpusManus')
for _i, _w in zip([349, 351, 352, 365, 366, 367, 368, 381, 382, 383, 384, 393, 394, 395, 396, 413, 414, 415, 416, 429, 430, 431], [0.01939, 0.0323, 0.02939, 0.9946, 0.9956, 0.9901, 0.9973, 1.0, 0.9947, 1.0, 0.9963, 0.992, 0.9871, 1.0, 1.0, 0.9289, 0.8759, 0.8953, 0.9633, 0.06989, 0.06955, 0.07155]): _vg.add([_i], _w, 'REPLACE')
_vg = ob_crabmesh.vertex_groups.new(name='R_Leg2_Dactyl')
for _i, _w in zip([381, 382, 383, 384, 413, 414, 415, 416, 429, 430, 431, 432, 445, 446, 447, 448], [0.006783, 0.01817, 0.003372, 0.02329, 0.1729, 0.169, 0.2094, 0.4538, 0.9301, 0.9305, 0.9284, 1.0, 1.0, 1.0, 1.0, 1.0]): _vg.add([_i], _w, 'REPLACE')
_vg = ob_crabmesh.vertex_groups.new(name='R_Leg3_Merus')
for _i, _w in zip([2, 8, 14, 26, 28, 29, 244, 246, 247, 248, 249, 252, 253, 254, 258, 259, 260, 261, 262, 263, 264, 265, 266, 267, 268, 270, 271, 272, 278, 280, 281, 284, 285, 288, 289, 290, 291, 292, 293, 294, 295, 296, 297, 298, 299, 300, 301, 302, 303, 304, 305, 306, 307, 308, 309, 310, 311, 312, 313, 314, 315, 316, 317, 318, 319, 320, 321, 322, 323, 324, 325, 326, 327, 328, 329, 330, 331, 332, 333, 334, 335, 336, 337, 338, 339, 340, 341, 342, 343, 353, 354, 355, 356, 369, 370, 371, 372, 401, 403, 490], [0.0, 0.0, 0.0, 0.0, 0.0, 0.0, 0.0, 9.613e-06, 0.003901, 0.0, 0.0, 0.0001166, 0.0, 0.0, 0.0, 0.0, 4.955e-05, 2.096e-05, 0.0001101, 0.003592, 0.0003654, 0.008506, 0.001674, 0.00111, 0.0003252, 3.895e-05, 0.0008933, 2.736e-06, 0.0, 9.495e-05, 8.323e-05, 0.008522, 2.652e-05, 2.717e-05, 2.317e-05, 4.612e-05, 0.00261, 0.0002998, 3.754e-06, 0.001057, 5.516e-05, 0.0, 2.994e-05, 4.434e-05, 1.976e-05, 0.0, 2.551e-06, 3.065e-05, 5.752e-05, 0.0003725, 1.005e-06, 4.19e-07, 0.0, 0.0006687, 0.000591, 0.0, 1.467e-05, 3.342e-05, 0.0, 0.0, 0.0, 0.0, 1.288e-05, 2.396e-06, 7.178e-07, 0.0, 0.00045, 3.768e-05, 0.0006021, 0.0005158, 2.135e-05, 2.312e-05, 3.895e-06, 0.01618, 0.0, 0.0, 0.0, 0.0, 0.0, 0.0, 0.0, 0.0, 0.9919, 0.9934, 1.0, 0.9635, 0.0, 0.0, 0.0, 0.9952, 0.9996, 0.999, 0.9978, 0.9207, 0.9169, 0.9891, 0.9649, 0.001704, 0.006811, 0.01062]): _vg.add([_i], _w, 'REPLACE')
_vg = ob_crabmesh.vertex_groups.new(name='R_Leg3_CarpusManus')
for _i, _w in zip([353, 354, 355, 356, 369, 370, 371, 372, 385, 386, 387, 388, 401, 402, 403, 404, 417, 418, 419, 420, 433, 434, 435, 436], [0.02652, 0.03165, 0.005386, 0.002664, 0.994, 0.9999, 0.9681, 0.9667, 0.9391, 0.9377, 0.9599, 0.958, 0.9983, 1.0, 0.9932, 1.0, 0.8333, 0.8299, 0.8571, 0.8515, 0.1099, 0.1077, 0.09691, 0.09369]): _vg.add([_i], _w, 'REPLACE')
_vg = ob_crabmesh.vertex_groups.new(name='R_Leg3_Dactyl')
for _i, _w in zip([385, 386, 387, 388, 417, 418, 419, 420, 433, 434, 435, 436, 449, 450, 451, 452], [0.006489, 0.0006204, 4.644e-05, 0.0003578, 0.1177, 0.0118, 0.03257, 0.04418, 0.8901, 0.8923, 0.9031, 0.9063, 1.0, 1.0, 1.0, 1.0]): _vg.add([_i], _w, 'REPLACE')
_vg = ob_crabmesh.vertex_groups.new(name='R_Leg4_Merus')
for _i, _w in zip([8, 26, 28, 246, 248, 249, 252, 260, 261, 264, 266, 270, 271, 272, 280, 284, 285, 289, 290, 291, 292, 294, 295, 298, 299, 302, 303, 304, 305, 306, 307, 308, 309, 310, 311, 312, 317, 318, 319, 320, 321, 322, 323, 324, 325, 326, 327, 328, 334, 335, 336, 337, 338, 341, 342, 343, 344, 357, 358, 359, 360, 373, 374, 375, 376], [0.0, 0.002286, 0.0, 0.0001894, 0.0, 0.0, 0.001945, 0.0, 0.0001844, 0.0001503, 0.0001256, 1.137e-05, 0.000182, 7.687e-05, 0.02992, 6.509e-05, 0.005003, 0.00423, 0.01512, 1.759e-05, 0.006315, 0.00303, 7.282e-05, 0.0, 0.0, 0.0002558, 0.0, 5.558e-05, 0.000889, 2.247e-06, 8.817e-08, 0.01082, 0.0005605, 0.001315, 5.766e-06, 0.0007589, 0.0, 0.0, 0.0, 0.0, 0.004219, 5.203e-05, 3.179e-05, 0.0006317, 0.0006641, 0.09606, 0.03721, 0.002502, 0.0, 0.0, 0.0, 0.0, 0.0, 1.0, 1.0, 1.0, 1.0, 0.9991, 1.0, 1.0, 0.9987, 0.9359, 0.9556, 0.9211, 0.9542]): _vg.add([_i], _w, 'REPLACE')
_vg = ob_crabmesh.vertex_groups.new(name='R_Leg4_CarpusManus')
for _i, _w in zip([357, 358, 359, 360, 373, 374, 375, 376, 389, 390, 391, 392, 405, 406, 407, 408, 421, 422, 423, 424, 437, 438, 439, 440], [3.554e-05, 0.0, 0.0003795, 0.0003123, 0.9978, 0.9969, 0.9895, 0.9896, 0.994, 0.9986, 0.945, 0.9838, 1.0, 1.0, 1.0, 1.0, 0.8656, 0.5109, 0.4186, 0.6172, 0.1147, 0.0391, 0.02592, 0.1378]): _vg.add([_i], _w, 'REPLACE')
_vg = ob_crabmesh.vertex_groups.new(name='R_Leg4_Dactyl')
for _i, _w in zip([0, 2, 7, 10, 16, 17, 20, 21, 26, 27, 30, 31, 32, 33, 34, 35, 38, 39, 40, 41, 42, 43, 44, 45, 46, 47, 48, 49, 50, 51, 52, 53, 54, 55, 56, 57, 58, 59, 60, 61, 62, 63, 64, 65, 66, 67, 68, 69, 70, 71, 72, 73, 74, 75, 76, 77, 78, 79, 80, 81, 82, 83, 84, 85, 86, 87, 88, 89, 90, 203, 204, 205, 254, 271, 274, 280, 281, 385, 388, 389, 390, 391, 392, 401, 402, 405, 406, 407, 408, 417, 420, 421, 422, 423, 424, 433, 436, 437, 438, 439, 440, 453, 454, 455, 456, 462, 463, 464, 477, 481], [0.0, 0.0, 0.0, 0.0, 1.313e-05, 0.0, 0.0, 0.002049, 0.0, 0.0, 0.0, 2.66e-07, 0.0, 0.0, 0.001468, 3.023e-10, 1.076e-05, 0.0, 1.361e-06, 1.356e-05, 2.694e-09, 0.0, 0.0, 5.075e-06, 0.0, 0.0, 0.0, 8.443e-10, 7.547e-09, 0.0001561, 3.364e-06, 7.431e-08, 0.0, 0.0, 4.494e-06, 0.0, 0.02311, 6.799e-05, 1.652e-10, 0.0, 8.792e-06, 5.131e-06, 2.815e-09, 8.399e-09, 1.17e-07, 1.13e-06, 1.891e-07, 1.169e-08, 1.025e-11, 2.653e-07, 2.786e-07, 9.269e-05, 6.215e-06, 1.509e-08, 1.37e-05, 0.0, 2.949e-06, 0.0, 5.629e-08, 9.359e-11, 0.0, 0.0, 7.836e-08, 0.0, 0.0, 0.0, 0.0001045, 0.001498, 0.0, 0.0, 0.0, 0.0, 0.0, 0.0, 0.0, 0.0, 0.0, 0.0, 0.0, 1.999e-05, 0.0, 7.184e-05, 8.229e-06, 0.0, 0.0, 0.0, 0.0, 0.0, 0.0, 0.0, 0.0, 7.797e-05, 1.06e-05, 0.0007071, 1.616e-05, 0.0, 0.0, 0.9976, 0.9999, 0.9994, 0.9578, 0.9993, 1.0, 0.9976, 0.9998, 0.0, 0.0, 0.0, 0.0, 0.0]): _vg.add([_i], _w, 'REPLACE')
_m = ob_crabmesh.modifiers.new('Armature', 'ARMATURE')
_m.object = ob_armature
ob_armature.location = (0.0, 0.0, 0.0)
ob_armature.rotation_euler = (0.0, -0.0, 3.142)
ob_armature.show_in_front = True
ob_armature.lineart.crease_threshold = 0.0

# ---- collection membership
col_collection.objects.link(ob_crabmesh)
col_collection.objects.link(ob_armature)

# ---- scene / render settings (as saved in the file)
scene.frame_start = 1; scene.frame_end = 32; scene.frame_set(17)
scene.render.engine = 'BLENDER_EEVEE_NEXT'
scene.cycles.use_denoising = False
scene.cycles.samples = 128
scene.cycles.sampling_pattern = 'TABULATED_SOBOL'
scene.cycles.use_adaptive_sampling = False
scene.cycles.use_light_tree = False
scene.view_settings.view_transform = 'Filmic'
bpy.context.view_layer.update()

# ---- added for rendering (the .blend has no active camera and no usable light): camera, sun
cam_auto = bpy.data.cameras.new('AutoCamera')
cam_auto.lens = 50.0
cam_auto.sensor_width = 36.0
cam_auto.clip_end = 1000.0
ob_auto_camera = bpy.data.objects.new('AutoCamera', cam_auto)
scene.collection.objects.link(ob_auto_camera)
ob_auto_camera.location = (5.22526, -5.71649, 3.98858)
ob_auto_camera.rotation_euler = (1.09748, -7.21219e-08, 0.694738)
scene.camera = ob_auto_camera
light_auto_sun = bpy.data.lights.new('AutoSun', 'SUN')
light_auto_sun.energy = 3.0
light_auto_sun.angle = 0.0523599
ob_auto_sun = bpy.data.objects.new('AutoSun', light_auto_sun)
scene.collection.objects.link(ob_auto_sun)
ob_auto_sun.rotation_euler = (0.872665, 0.174533, 0.523599)
bpy.context.view_layer.update()
